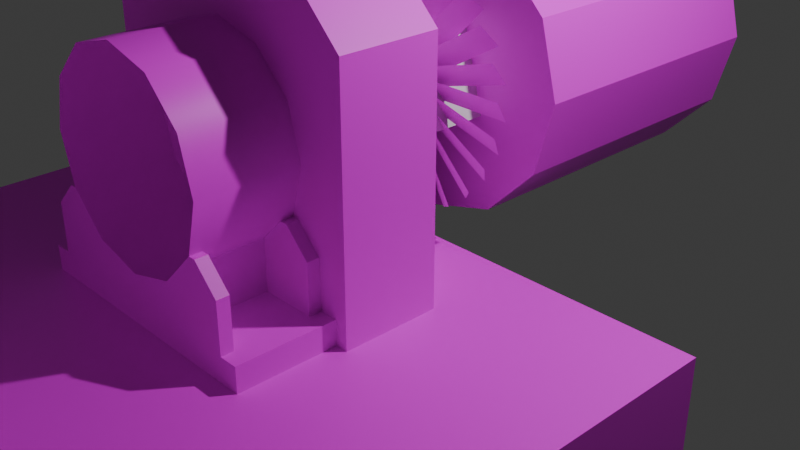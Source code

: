 # Source: 12.blend  (saved by Blender 4.3.34; exported with 4.5.12 LTS)
import bpy
from mathutils import Matrix  # noqa: F401  (used for matrix-valued properties, if any)

bpy.ops.wm.read_factory_settings(use_empty=True)
scene = bpy.context.scene
scene.name = 'Scene'

# ---- collections
col_linked = bpy.data.collections.new('Linked'); scene.collection.children.link(col_linked)
col_collection = bpy.data.collections.new('Collection'); scene.collection.children.link(col_collection)
col_es = bpy.data.collections.new('ES'); scene.collection.children.link(col_es)
col_uds = bpy.data.collections.new('UDS'); scene.collection.children.link(col_uds)
col_sds = bpy.data.collections.new('SDS'); scene.collection.children.link(col_sds)
col_ds = bpy.data.collections.new('DS'); scene.collection.children.link(col_ds)
col_s = bpy.data.collections.new('S'); scene.collection.children.link(col_s)

# ---- images (referenced by path relative to the original .blend; pixels are not part of the script)
import os
ASSET_DIR = os.environ.get("B2B_ASSET_DIR", "")  # directory of the original .blend (textures are referenced by path, not embedded)
HERE = os.path.dirname(os.path.abspath(__file__))  # packed textures are extracted next to this script under _unpacked/

def load_image(name, relpath, width, height, colorspace="sRGB"):
    """Load a texture the original file referenced (path relative to the .blend, or extracted next to this script)."""
    p = next((c for c in (os.path.join(HERE, relpath), os.path.join(ASSET_DIR, relpath)) if relpath and os.path.exists(c)), "")
    if p:
        img = bpy.data.images.load(p, check_existing=True)
        img.name = name
    else:  # same state as the original file: an image datablock whose file is absent (Cycles renders it pink)
        img = bpy.data.images.new(name, width, height)
        img.source = "FILE"
        img.filepath = "//" + (relpath or name)
    img.colorspace_settings.name = colorspace
    return img
img_texture1_png = load_image('texture1.png', 'texture1.png', 1024, 1024, 'sRGB')
img_texture0_png = load_image('texture0.png', 'texture0.png', 1024, 1024, 'sRGB')
img_texture1_png_001 = load_image('texture1.png.001', 'texture1.png', 1024, 1024, 'sRGB')
img_texture1_png_002 = load_image('texture1.png.002', 'texture1.png', 1024, 1024, 'sRGB')

# ---- materials (node trees are filled in below, after node groups)
mat_material_001 = bpy.data.materials.new('Material.001')
mat_material_001.alpha_threshold = 0.0
mat_material_001.roughness = 0.5
mat_material_001.line_color = (0.0, 0.0, 0.0, 1.0)
mat_material = bpy.data.materials.new('Material')
mat_material.alpha_threshold = 0.0
mat_material.roughness = 0.5
mat_material.line_color = (0.0, 0.0, 0.0, 1.0)
mat_material_002 = bpy.data.materials.new('Material.002')
mat_material_002.alpha_threshold = 0.0
mat_material_002.roughness = 0.5
mat_material_002.line_color = (0.0, 0.0, 0.0, 1.0)
mat_material_003 = bpy.data.materials.new('Material.003')
mat_material_003.alpha_threshold = 0.0
mat_material_003.roughness = 0.5
mat_material_003.line_color = (0.0, 0.0, 0.0, 1.0)

# ---- node groups
ng_smooth_by_angle = bpy.data.node_groups.new('Smooth by Angle', 'GeometryNodeTree')
_s = ng_smooth_by_angle.interface.new_socket(name='Mesh', in_out='OUTPUT', socket_type='NodeSocketGeometry')
_s = ng_smooth_by_angle.interface.new_socket(name='Mesh', in_out='INPUT', socket_type='NodeSocketGeometry')
_s = ng_smooth_by_angle.interface.new_socket(name='Angle', in_out='INPUT', socket_type='NodeSocketFloat')
_s.subtype = 'ANGLE'
_s.default_value = 0.5236
_s.min_value = 0.0
_s.max_value = 3.142
_s.description = 'Maximum face angle for smooth edges'
_s = ng_smooth_by_angle.interface.new_socket(name='Ignore Sharpness', in_out='INPUT', socket_type='NodeSocketBool')
_s.force_non_field = True
ng_smooth_by_angle.description = 'Set the sharpness of mesh edges based on the angle between the neighboring faces'
ng_smooth_by_angle.is_modifier = True
_N = ng_smooth_by_angle.nodes; _L = ng_smooth_by_angle.links
n0 = _N.new('GeometryNodeSetShadeSmooth'); n0.name = 'Set Shade Smooth'; n0.location = (120, -80)
n0.domain = 'EDGE'
n1 = _N.new('GeometryNodeSetShadeSmooth'); n1.name = 'Set Shade Smooth.001'; n1.location = (300, -80)
n2 = _N.new('NodeGroupOutput'); n2.name = 'Group Output'; n2.location = (480, -80)
n3 = _N.new('GeometryNodeInputMeshEdgeAngle'); n3.name = 'Edge Angle'; n3.location = (-440, -240)
n4 = _N.new('NodeGroupInput'); n4.name = 'Group Input'; n4.location = (-80, -80)
n5 = _N.new('GeometryNodeInputEdgeSmooth'); n5.name = 'Is Edge Smooth'; n5.location = (-260, -120)
n6 = _N.new('GeometryNodeInputShadeSmooth'); n6.name = 'Is Shade Smooth'; n6.location = (-440, -397)
n7 = _N.new('FunctionNodeCompare'); n7.name = 'Compare'; n7.location = (-260, -260)
n7.operation = 'LESS_EQUAL'
n7.inputs[6].default_value = (0.0, 0.0, 0.0, 0.0)
n7.inputs[7].default_value = (0.0, 0.0, 0.0, 0.0)
n8 = _N.new('FunctionNodeBooleanMath'); n8.name = 'Boolean Math.001'; n8.location = (-80, -260)
n9 = _N.new('NodeGroupInput'); n9.name = 'Group Input.001'; n9.location = (-440, -329)
n10 = _N.new('NodeGroupInput'); n10.name = 'Group Input.002'; n10.location = (-259, -189)
n11 = _N.new('FunctionNodeBooleanMath'); n11.name = 'Boolean Math'; n11.location = (-80, -149)
n11.operation = 'OR'
n12 = _N.new('FunctionNodeBooleanMath'); n12.name = 'Boolean Math.002'; n12.location = (-260, -380)
n12.operation = 'OR'
n13 = _N.new('NodeGroupInput'); n13.name = 'Group Input.003'; n13.location = (-440, -460)
_L.new(n3.outputs[0], n7.inputs[0])
_L.new(n1.outputs[0], n2.inputs[0])
_L.new(n9.outputs[1], n7.inputs[1])
_L.new(n7.outputs[0], n8.inputs[0])
_L.new(n4.outputs[0], n0.inputs[0])
_L.new(n0.outputs[0], n1.inputs[0])
_L.new(n8.outputs[0], n0.inputs[2])
_L.new(n10.outputs[2], n11.inputs[1])
_L.new(n5.outputs[0], n11.inputs[0])
_L.new(n11.outputs[0], n0.inputs[1])
_L.new(n13.outputs[2], n12.inputs[1])
_L.new(n6.outputs[0], n12.inputs[0])
_L.new(n12.outputs[0], n8.inputs[1])
n2.is_active_output = True

# ---- material node trees
mat_material_001.use_nodes = True; mat_material_001.node_tree.nodes.clear()
_N = mat_material_001.node_tree.nodes; _L = mat_material_001.node_tree.links
n0 = _N.new('ShaderNodeOutputMaterial'); n0.name = 'Material Output'; n0.location = (300, 300)
n1 = _N.new('ShaderNodeBsdfPrincipled'); n1.name = 'Principled BSDF'; n1.location = (10, 300)
n1.inputs[3].default_value = 1.45
n2 = _N.new('ShaderNodeTexImage'); n2.name = 'Image Texture'; n2.location = (-280, 280)
n2.image = img_texture1_png
n2.interpolation = 'Closest'
_L.new(n1.outputs[0], n0.inputs[0])
_L.new(n2.outputs[0], n1.inputs[0])
n0.is_active_output = True
mat_material.use_nodes = True; mat_material.node_tree.nodes.clear()
_N = mat_material.node_tree.nodes; _L = mat_material.node_tree.links
n0 = _N.new('ShaderNodeOutputMaterial'); n0.name = 'Material Output'; n0.location = (300, 300)
n1 = _N.new('ShaderNodeBsdfPrincipled'); n1.name = 'Principled BSDF'; n1.location = (10, 300)
n1.inputs[3].default_value = 1.45
n2 = _N.new('ShaderNodeTexImage'); n2.name = 'Image Texture'; n2.location = (-280, 280)
n2.image = img_texture0_png
n2.interpolation = 'Closest'
_L.new(n1.outputs[0], n0.inputs[0])
_L.new(n2.outputs[0], n1.inputs[0])
n0.is_active_output = True
mat_material_002.use_nodes = True; mat_material_002.node_tree.nodes.clear()
_N = mat_material_002.node_tree.nodes; _L = mat_material_002.node_tree.links
n0 = _N.new('ShaderNodeOutputMaterial'); n0.name = 'Material Output'; n0.location = (300, 300)
n1 = _N.new('ShaderNodeBsdfPrincipled'); n1.name = 'Principled BSDF'; n1.location = (10, 300)
n1.inputs[3].default_value = 1.45
n2 = _N.new('ShaderNodeTexImage'); n2.name = 'Image Texture'; n2.location = (-280, 280)
n2.image = img_texture1_png_001
n2.interpolation = 'Closest'
_L.new(n1.outputs[0], n0.inputs[0])
_L.new(n2.outputs[0], n1.inputs[0])
n0.is_active_output = True
mat_material_003.use_nodes = True; mat_material_003.node_tree.nodes.clear()
_N = mat_material_003.node_tree.nodes; _L = mat_material_003.node_tree.links
n0 = _N.new('ShaderNodeOutputMaterial'); n0.name = 'Material Output'; n0.location = (300, 300)
n1 = _N.new('ShaderNodeBsdfPrincipled'); n1.name = 'Principled BSDF'; n1.location = (10, 300)
n1.inputs[3].default_value = 1.45
n2 = _N.new('ShaderNodeTexImage'); n2.name = 'Image Texture'; n2.location = (-280, 280)
n2.image = img_texture1_png_002
n2.interpolation = 'Closest'
_L.new(n1.outputs[0], n0.inputs[0])
_L.new(n2.outputs[0], n1.inputs[0])
n0.is_active_output = True

# ---- world
world_world = bpy.data.worlds.new('World'); scene.world = world_world
world_world.use_nodes = True; world_world.node_tree.nodes.clear()
_N = world_world.node_tree.nodes; _L = world_world.node_tree.links
n0 = _N.new('ShaderNodeOutputWorld'); n0.name = 'World Output'; n0.location = (300, 300)
n1 = _N.new('ShaderNodeBackground'); n1.name = 'Background'; n1.location = (10, 300)
n1.inputs[0].default_value = (0.05088, 0.05088, 0.05088, 1.0)
_L.new(n1.outputs[0], n0.inputs[0])
n0.is_active_output = True
world_world.color = (0.05088, 0.05088, 0.05088)
world_world.sun_shadow_jitter_overblur = 0.0

# ---- cameras
cam_camera = bpy.data.cameras.new('Camera')
cam_camera.clip_end = 100.0
cam_camera.ortho_scale = 7.314

# ---- lights
light_light = bpy.data.lights.new('Light', 'POINT')
light_light.energy = 1000.0
light_light.shadow_soft_size = 0.1

# ---- meshes
me_cube_003 = bpy.data.meshes.new('Cube.003')
me_cube_003.from_pydata([(-1.5, -0.5, -2.5), (-1.5, 0.5, -2.5), (1.5, -0.5, -2.5), (1.5, 0.5, -2.5), (-1.0, -0.5, 0.5), (-1.5, -0.5, 0.0), (-1.5, 0.5, 0.0), (-1.0, 0.5, 0.5), (1.5, -0.5, 0.0), (1.0, -0.5, 0.5), (1.0, 0.5, 0.5), (1.5, 0.5, 0.0)], [], [(10, 7, 4, 9), (3, 11, 8, 2), (0, 5, 6, 1), (1, 3, 2, 0), (1, 6, 7, 10, 11, 3), (4, 7, 6, 5), (10, 9, 8, 11), (2, 8, 9, 4, 5, 0)])
_uv = me_cube_003.uv_layers.new(name='UVMap')
_uv.uv.foreach_set('vector', [0.8965, 0.8457, 0.8301, 0.8457, 0.8301, 0.8125, 0.8965, 0.8125, 0.8457, 0.877, 0.8457, 0.9551, 0.8125, 0.9551, 0.8125, 0.877, 0.8457, 0.877, 0.8457, 0.9551, 0.8789, 0.9551, 0.8789, 0.877, 0.8125, 0.877, 0.9062, 0.877, 0.9062, 0.8457, 0.8125, 0.8457, 0.7188, 0.8125, 0.7188, 0.8906, 0.7344, 0.9062, 0.7969, 0.9062, 0.8125, 0.8906, 0.8125, 0.8125, 0.8301, 0.8125, 0.8301, 0.8457, 0.8125, 0.8457, 0.8125, 0.8125, 0.8965, 0.8457, 0.8965, 0.8125, 0.9121, 0.8125, 0.9121, 0.8457, 0.8125, 0.9062, 0.8125, 0.9844, 0.7969, 1.0, 0.7344, 1.0, 0.7188, 0.9844, 0.7188, 0.9062])
me_cube_003.materials.append(mat_material_001)
me_cube_003.use_mirror_x = True
me_cube_003.update()
me_cube_001 = bpy.data.meshes.new('Cube.001')
me_cube_001.from_pydata([(-0.5, -0.5, -0.5), (-0.5, -0.5, 0.5), (-0.5, 0.5, -0.5), (-0.5, 0.5, 0.5), (0.5, -0.5, -0.5), (0.5, -0.5, 0.5), (0.5, 0.5, -0.5), (0.5, 0.5, 0.5)], [], [(0, 1, 3, 2), (2, 3, 7, 6), (6, 7, 5, 4), (4, 5, 1, 0), (2, 6, 4, 0), (7, 3, 1, 5)])
_uv = me_cube_001.uv_layers.new(name='UVMap')
_uv.uv.foreach_set('vector', [0.375, 0.0, 0.625, 0.0, 0.625, 0.25, 0.375, 0.25, 0.375, 0.25, 0.625, 0.25, 0.625, 0.5, 0.375, 0.5, 0.375, 0.5, 0.625, 0.5, 0.625, 0.75, 0.375, 0.75, 0.375, 0.75, 0.625, 0.75, 0.625, 1.0, 0.375, 1.0, 0.125, 0.5, 0.375, 0.5, 0.375, 0.75, 0.125, 0.75, 0.625, 0.5, 0.875, 0.5, 0.875, 0.75, 0.625, 0.75])
me_cube_001.materials.append(mat_material)
me_cube_001.update()
me_cylinder_001 = bpy.data.meshes.new('Cylinder.001')
me_cylinder_001.from_pydata([(0.0, 1.5, -1.5), (0.0, 1.5, 1.5), (0.75, 1.299, -1.5), (0.75, 1.299, 1.5), (1.299, 0.75, -1.5), (1.299, 0.75, 1.5), (1.5, 0.0, -1.5), (1.5, 0.0, 1.5), (1.299, -0.75, -1.5), (1.299, -0.75, 1.5), (0.75, -1.299, -1.5), (0.75, -1.299, 1.5), (0.0, -1.5, -1.5), (0.0, -1.5, 1.5), (-0.75, -1.299, -1.5), (-0.75, -1.299, 1.5), (-1.299, -0.75, -1.5), (-1.299, -0.75, 1.5), (-1.5, 0.0, -1.5), (-1.5, 0.0, 1.5), (-1.299, 0.75, -1.5), (-1.299, 0.75, 1.5), (-0.75, 1.299, -1.5), (-0.75, 1.299, 1.5)], [], [(0, 1, 3, 2), (2, 3, 5, 4), (4, 5, 7, 6), (6, 7, 9, 8), (8, 9, 11, 10), (10, 11, 13, 12), (12, 13, 15, 14), (14, 15, 17, 16), (16, 17, 19, 18), (18, 19, 21, 20), (3, 1, 23, 21, 19, 17, 15, 13, 11, 9, 7, 5), (20, 21, 23, 22), (22, 23, 1, 0), (0, 2, 4, 6, 8, 10, 12, 14, 16, 18, 20, 22)])
_uv = me_cylinder_001.uv_layers.new(name='UVMap')
_uv.uv.foreach_set('vector', [1.0, 0.5, 1.0, 1.0, 0.9167, 1.0, 0.9167, 0.5, 0.9167, 0.5, 0.9167, 1.0, 0.8333, 1.0, 0.8333, 0.5, 0.8333, 0.5, 0.8333, 1.0, 0.75, 1.0, 0.75, 0.5, 0.75, 0.5, 0.75, 1.0, 0.6667, 1.0, 0.6667, 0.5, 0.6667, 0.5, 0.6667, 1.0, 0.5833, 1.0, 0.5833, 0.5, 0.5833, 0.5, 0.5833, 1.0, 0.5, 1.0, 0.5, 0.5, 0.5, 0.5, 0.5, 1.0, 0.4167, 1.0, 0.4167, 0.5, 0.4167, 0.5, 0.4167, 1.0, 0.3333, 1.0, 0.3333, 0.5, 0.3333, 0.5, 0.3333, 1.0, 0.25, 1.0, 0.25, 0.5, 0.25, 0.5, 0.25, 1.0, 0.1667, 1.0, 0.1667, 0.5, 0.37, 0.4578, 0.25, 0.49, 0.13, 0.4578, 0.04215, 0.37, 0.01, 0.25, 0.04215, 0.13, 0.13, 0.04215, 0.25, 0.01, 0.37, 0.04215, 0.4578, 0.13, 0.49, 0.25, 0.4578, 0.37, 0.1667, 0.5, 0.1667, 1.0, 0.08333, 1.0, 0.08333, 0.5, 0.08333, 0.5, 0.08333, 1.0, 7.451e-08, 1.0, 7.451e-08, 0.5, 0.75, 0.49, 0.87, 0.4578, 0.9578, 0.37, 0.99, 0.25, 0.9578, 0.13, 0.87, 0.04215, 0.75, 0.01, 0.63, 0.04215, 0.5422, 0.13, 0.51, 0.25, 0.5422, 0.37, 0.63, 0.4578])
me_cylinder_001.materials.append(mat_material)
me_cylinder_001.update()
me_cube_002 = bpy.data.meshes.new('Cube.002')
me_cube_002.from_pydata([(-0.5, 0.25, -0.5), (0.5, -0.25, -0.5), (-0.5, 0.375, -0.5), (0.5, -0.375, -0.5), (0.5, 0.25, -0.5), (-0.5, -0.25, -0.5), (0.5, 0.375, -0.5), (-0.5, -0.375, -0.5), (-0.375, 0.25, -0.3125), (-0.5, 0.25, -0.4375), (-0.5, 0.375, -0.4375), (-0.375, 0.375, -0.3125), (0.5, 0.25, -0.4375), (0.375, 0.25, -0.3125), (0.375, 0.375, -0.3125), (0.5, 0.375, -0.4375), (-0.375, -0.375, -0.3125), (-0.5, -0.375, -0.4375), (-0.5, -0.25, -0.4375), (-0.375, -0.25, -0.3125), (0.5, -0.375, -0.4375), (0.375, -0.375, -0.3125), (0.375, -0.25, -0.3125), (0.5, -0.25, -0.4375)], [], [(14, 11, 8, 13), (6, 15, 12, 4), (22, 19, 16, 21), (0, 9, 10, 2), (2, 6, 4, 0), (2, 10, 11, 14, 15, 6), (8, 11, 10, 9), (14, 13, 12, 15), (4, 12, 13, 8, 9, 0), (1, 23, 20, 3), (7, 17, 18, 5), (5, 1, 3, 7), (5, 18, 19, 22, 23, 1), (16, 19, 18, 17), (22, 21, 20, 23), (3, 20, 21, 16, 17, 7)])
_uv = me_cube_002.uv_layers.new(name='UVMap')
_uv.uv.foreach_set('vector', [0.08203, 0.07031, 0.08203, 0.04688, 0.08594, 0.04688, 0.08594, 0.07031, 0.08203, 0.007812, 0.08203, 0.005859, 0.08594, 0.005859, 0.08594, 0.007812, 0.06641, 0.07031, 0.06641, 0.04688, 0.07031, 0.04688, 0.07031, 0.07031, 0.08594, 0.03906, 0.08594, 0.04102, 0.08203, 0.04102, 0.08203, 0.03906, 0.08203, 0.03906, 0.08203, 0.007812, 0.08594, 0.007812, 0.08594, 0.03906, 0.08203, 0.03906, 0.08008, 0.03906, 0.07617, 0.03516, 0.07617, 0.01172, 0.08008, 0.007812, 0.08203, 0.007812, 0.08594, 0.04688, 0.08203, 0.04688, 0.08203, 0.04102, 0.08594, 0.04102, 0.08203, 0.0, 0.08594, 0.0, 0.08594, 0.005859, 0.08203, 0.005859, 0.08594, 0.007812, 0.08789, 0.007812, 0.0918, 0.01172, 0.0918, 0.03516, 0.08789, 0.03906, 0.08594, 0.03906, 0.06641, 0.007812, 0.06641, 0.005859, 0.07031, 0.005859, 0.07031, 0.007812, 0.07031, 0.03906, 0.07031, 0.04102, 0.06641, 0.04102, 0.06641, 0.03906, 0.06641, 0.03906, 0.06641, 0.007812, 0.07031, 0.007812, 0.07031, 0.03906, 0.06641, 0.03906, 0.06445, 0.03906, 0.06055, 0.03516, 0.06055, 0.01172, 0.06445, 0.007812, 0.06641, 0.007812, 0.07031, 0.04688, 0.06641, 0.04688, 0.06641, 0.04102, 0.07031, 0.04102, 0.06641, 0.0, 0.07031, 0.0, 0.07031, 0.005859, 0.06641, 0.005859, 0.07031, 0.007812, 0.07227, 0.007812, 0.07617, 0.01172, 0.07617, 0.03516, 0.07227, 0.03906, 0.07031, 0.03906])
me_cube_002.materials.append(mat_material_001)
me_cube_002.use_mirror_x = True
me_cube_002.update()
me_cube_005 = bpy.data.meshes.new('Cube.005')
me_cube_005.from_pydata([(-2.5, -0.5, -0.5), (-2.5, 0.5, -0.5), (2.5, -0.5, -0.5), (2.5, 0.5, -0.5), (-1.5, -0.5, 4.5), (-2.5, -0.5, 3.5), (-2.5, 0.5, 3.5), (-1.5, 0.5, 4.5), (2.5, -0.5, 3.5), (1.5, -0.5, 4.5), (1.5, 0.5, 4.5), (2.5, 0.5, 3.5)], [], [(10, 7, 4, 9), (3, 11, 8, 2), (0, 5, 6, 1), (1, 3, 2, 0), (1, 6, 7, 10, 11, 3), (4, 7, 6, 5), (10, 9, 8, 11), (2, 8, 9, 4, 5, 0)])
_uv = me_cube_005.uv_layers.new(name='UVMap')
_uv.uv.foreach_set('vector', [0.8262, 0.5312, 0.7246, 0.5312, 0.7246, 0.498, 0.8262, 0.498, 0.8926, 0.498, 0.8926, 0.6211, 0.8594, 0.6211, 0.8594, 0.498, 0.8926, 0.498, 0.8926, 0.6211, 0.9258, 0.6211, 0.9258, 0.498, 0.6914, 0.5625, 0.8477, 0.5625, 0.8477, 0.5312, 0.6914, 0.5312, 0.6914, 0.3418, 0.6914, 0.4668, 0.7227, 0.498, 0.8145, 0.498, 0.8457, 0.4668, 0.8457, 0.3418, 0.7246, 0.498, 0.7246, 0.5312, 0.6914, 0.5312, 0.6914, 0.498, 0.8262, 0.5312, 0.8262, 0.498, 0.8594, 0.498, 0.8594, 0.5312, 1.0, 0.3418, 1.0, 0.4668, 0.9688, 0.498, 0.877, 0.498, 0.8457, 0.4668, 0.8457, 0.3418])
me_cube_005.materials.append(mat_material_001)
me_cube_005.use_mirror_x = True
me_cube_005.update()
me_cube_008 = bpy.data.meshes.new('Cube.008')
me_cube_008.from_pydata([(-3.5, -0.5, -1.5), (-3.5, 0.5, -1.5), (3.5, -0.5, -1.5), (3.5, 0.5, -1.5), (-1.5, -0.5, 5.5), (-3.5, -0.5, 3.5), (-3.5, 0.5, 3.5), (-1.5, 0.5, 5.5), (3.5, -0.5, 3.5), (1.5, -0.5, 5.5), (1.5, 0.5, 5.5), (3.5, 0.5, 3.5)], [], [(10, 7, 4, 9), (3, 11, 8, 2), (0, 5, 6, 1), (1, 3, 2, 0), (1, 6, 7, 10, 11, 3), (4, 7, 6, 5), (10, 9, 8, 11), (2, 8, 9, 4, 5, 0)])
_uv = me_cube_008.uv_layers.new(name='UVMap')
_uv.uv.foreach_set('vector', [0.4863, 1.0, 0.3828, 1.0, 0.3828, 0.9648, 0.4863, 0.9648, 0.3477, 0.7949, 0.3477, 0.9512, 0.3125, 0.9512, 0.3125, 0.7949, 0.4375, 0.7832, 0.4375, 0.9395, 0.4727, 0.9395, 0.4727, 0.7832, 0.5312, 0.5938, 0.75, 0.5938, 0.75, 0.5625, 0.5312, 0.5625, 0.3125, 0.5625, 0.3125, 0.7188, 0.375, 0.7812, 0.4688, 0.7812, 0.5312, 0.7188, 0.5312, 0.5625, 0.3828, 0.9648, 0.3828, 1.0, 0.3125, 1.0, 0.3125, 0.9648, 0.4863, 1.0, 0.4863, 0.9648, 0.5566, 0.9648, 0.5566, 1.0, 0.7188, 0.75, 0.7188, 0.9062, 0.6562, 0.9688, 0.5625, 0.9688, 0.5, 0.9062, 0.5, 0.75])
me_cube_008.materials.append(mat_material_001)
me_cube_008.use_mirror_x = True
me_cube_008.update()
me_cube_011 = bpy.data.meshes.new('Cube.011')
me_cube_011.from_pydata([(-3.5, -12.5, -2.5), (-3.5, -12.5, 0.5), (-3.5, 0.5, -2.5), (-3.5, 0.5, 0.5), (3.5, -12.5, -2.5), (3.5, -12.5, 0.5), (3.5, 0.5, -2.5), (3.5, 0.5, 0.5)], [], [(0, 1, 3, 2), (2, 3, 7, 6), (6, 7, 5, 4), (4, 5, 1, 0), (2, 6, 4, 0), (7, 3, 1, 5)])
_uv = me_cube_011.uv_layers.new(name='UVMap')
_uv.uv.foreach_set('vector', [0.375, 0.0, 0.625, 0.0, 0.625, 0.25, 0.375, 0.25, 0.375, 0.25, 0.625, 0.25, 0.625, 0.5, 0.375, 0.5, 0.375, 0.5, 0.625, 0.5, 0.625, 0.75, 0.375, 0.75, 0.375, 0.75, 0.625, 0.75, 0.625, 1.0, 0.375, 1.0, 0.125, 0.5, 0.375, 0.5, 0.375, 0.75, 0.125, 0.75, 0.625, 0.5, 0.875, 0.5, 0.875, 0.75, 0.625, 0.75])
me_cube_011.materials.append(mat_material)
me_cube_011.update()
me_cube_012 = bpy.data.meshes.new('Cube.012')
me_cube_012.from_pydata([(-3.5, -12.5, -1.5), (-3.5, -12.5, -0.5), (-3.5, 0.5, -1.5), (-3.5, 0.5, -0.5), (3.5, -12.5, -1.5), (3.5, -12.5, -0.5), (3.5, 0.5, -1.5), (3.5, 0.5, -0.5)], [], [(0, 1, 3, 2), (2, 3, 7, 6), (6, 7, 5, 4), (4, 5, 1, 0), (2, 6, 4, 0), (7, 3, 1, 5)])
_uv = me_cube_012.uv_layers.new(name='UVMap')
_uv.uv.foreach_set('vector', [0.375, 0.0, 0.625, 0.0, 0.625, 0.25, 0.375, 0.25, 0.375, 0.25, 0.625, 0.25, 0.625, 0.5, 0.375, 0.5, 0.375, 0.5, 0.625, 0.5, 0.625, 0.75, 0.375, 0.75, 0.375, 0.75, 0.625, 0.75, 0.625, 1.0, 0.375, 1.0, 0.125, 0.5, 0.375, 0.5, 0.375, 0.75, 0.125, 0.75, 0.625, 0.5, 0.875, 0.5, 0.875, 0.75, 0.625, 0.75])
me_cube_012.materials.append(mat_material)
me_cube_012.update()
me_cube_013 = bpy.data.meshes.new('Cube.013')
me_cube_013.from_pydata([(-3.5, -10.0, -2.5), (-3.5, 0.5, -2.5), (3.5, -10.0, -2.5), (3.5, 0.5, -2.5), (0.0, -10.0, 5.5), (-3.5, -10.0, 2.0), (-1.339, -10.0, 5.234), (-2.475, -10.0, 4.475), (-3.234, -10.0, 3.339), (-3.5, 0.5, 2.0), (0.0, 0.5, 5.5), (-3.234, 0.5, 3.339), (-2.475, 0.5, 4.475), (-1.339, 0.5, 5.234), (3.5, -10.0, 2.0), (0.0, -10.0, 5.5), (3.234, -10.0, 3.339), (2.475, -10.0, 4.475), (1.339, -10.0, 5.234), (0.0, 0.5, 5.5), (3.5, 0.5, 2.0), (1.339, 0.5, 5.234), (2.475, 0.5, 4.475), (3.234, 0.5, 3.339)], [], [(19, 10, 4, 15), (3, 20, 14, 2), (0, 5, 9, 1), (1, 3, 2, 0), (1, 9, 11, 12, 13, 10, 19, 21, 22, 23, 20, 3), (4, 10, 13, 6), (6, 13, 12, 7), (7, 12, 11, 8), (8, 11, 9, 5), (19, 15, 18, 21), (21, 18, 17, 22), (22, 17, 16, 23), (23, 16, 14, 20), (2, 14, 16, 17, 18, 15, 4, 6, 7, 8, 5, 0)])
_uv = me_cube_013.uv_layers.new(name='UVMap')
_uv.uv.foreach_set('vector', [0.75, 0.5, 0.75, 0.5, 0.75, 0.75, 0.75, 0.75, 0.375, 0.5, 0.5, 0.5, 0.5, 0.75, 0.375, 0.75, 0.375, 0.0, 0.5, 0.0, 0.5, 0.25, 0.375, 0.25, 0.125, 0.5, 0.375, 0.5, 0.375, 0.75, 0.125, 0.75, 0.375, 0.25, 0.5, 0.25, 0.5478, 0.2595, 0.5884, 0.2866, 0.6155, 0.3272, 0.625, 0.375, 0.625, 0.375, 0.6155, 0.4228, 0.5884, 0.4634, 0.5478, 0.4905, 0.5, 0.5, 0.375, 0.5, 0.75, 0.75, 0.75, 0.5, 0.7978, 0.5, 0.7978, 0.75, 0.7978, 0.75, 0.7978, 0.5, 0.875, 0.5, 0.875, 0.75, 0.625, 0.0, 0.625, 0.25, 0.5478, 0.25, 0.5478, 0.0, 0.5478, 0.0, 0.5478, 0.25, 0.5, 0.25, 0.5, 0.0, 0.75, 0.5, 0.75, 0.75, 0.7022, 0.75, 0.7022, 0.5, 0.7022, 0.5, 0.7022, 0.75, 0.625, 0.75, 0.625, 0.5, 0.625, 0.5, 0.625, 0.75, 0.5478, 0.75, 0.5478, 0.5, 0.5478, 0.5, 0.5478, 0.75, 0.5, 0.75, 0.5, 0.5, 0.375, 0.75, 0.5, 0.75, 0.5478, 0.7595, 0.5884, 0.7866, 0.6155, 0.8272, 0.625, 0.875, 0.625, 0.875, 0.6155, 0.9228, 0.5884, 0.9634, 0.5478, 0.9905, 0.5, 1.0, 0.375, 1.0])
me_cube_013.materials.append(mat_material)
me_cube_013.update()
me_cube_015 = bpy.data.meshes.new('Cube.015')
me_cube_015.from_pydata([(-4.5, -0.5, -3.5), (-4.5, 0.5, -3.5), (4.5, -0.5, -3.5), (4.5, 0.5, -3.5), (-1.5, -0.5, 5.5), (-4.5, -0.5, 2.5), (-3.621, -0.5, 4.621), (-4.5, 0.5, 2.5), (-1.5, 0.5, 5.5), (-3.621, 0.5, 4.621), (4.5, -0.5, 2.5), (1.5, -0.5, 5.5), (3.621, -0.5, 4.621), (1.5, 0.5, 5.5), (4.5, 0.5, 2.5), (3.621, 0.5, 4.621)], [], [(13, 8, 4, 11), (3, 14, 10, 2), (0, 5, 7, 1), (1, 3, 2, 0), (1, 7, 9, 8, 13, 15, 14, 3), (4, 8, 9, 6), (6, 9, 7, 5), (13, 11, 12, 15), (15, 12, 10, 14), (2, 10, 12, 11, 4, 6, 5, 0)])
me_cube_015.polygons.foreach_set('use_smooth', [True] * 10)
_uv = me_cube_015.uv_layers.new(name='UVMap')
_uv.uv.foreach_set('vector', [0.03125, 0.5762, 0.03125, 0.6699, 0.0, 0.6699, 0.0, 0.5762, 0.03125, 0.2441, 0.03125, 0.4316, 0.0, 0.4316, 0.0, 0.2441, 0.0, 1.0, 0.0, 0.8125, 0.03125, 0.8125, 0.03125, 1.0, 0.03125, 0.5254, 0.3125, 0.5254, 0.3125, 0.5566, 0.03125, 0.5566, 0.03125, 0.5254, 0.03125, 0.3379, 0.05859, 0.2715, 0.125, 0.2441, 0.2188, 0.2441, 0.2852, 0.2715, 0.3125, 0.3379, 0.3125, 0.5254, 0.0, 0.6699, 0.03125, 0.6699, 0.03125, 0.7402, 0.0, 0.7402, 0.0, 0.7402, 0.03125, 0.7402, 0.03125, 0.8125, 0.0, 0.8125, 0.03125, 0.5762, 0.0, 0.5762, 0.0, 0.5039, 0.03125, 0.5039, 0.03125, 0.5039, 0.0, 0.5039, 0.0, 0.4316, 0.03125, 0.4316, 0.3125, 0.5566, 0.3125, 0.7441, 0.2852, 0.8105, 0.2188, 0.8379, 0.125, 0.8379, 0.05859, 0.8105, 0.03125, 0.7441, 0.03125, 0.5566])
me_cube_015.materials.append(mat_material_001)
me_cube_015.use_mirror_x = True
me_cube_015.update()
me_cube_027 = bpy.data.meshes.new('Cube.027')
me_cube_027.from_pydata([(-4.5, -0.5, -3.5), (-4.5, 0.5, -3.5), (4.5, -0.5, -3.5), (4.5, 0.5, -3.5), (-1.5, -0.5, 5.5), (-4.5, -0.5, 2.5), (-3.621, -0.5, 4.621), (-4.5, 0.5, 2.5), (-1.5, 0.5, 5.5), (-3.621, 0.5, 4.621), (4.5, -0.5, 2.5), (1.5, -0.5, 5.5), (3.621, -0.5, 4.621), (1.5, 0.5, 5.5), (4.5, 0.5, 2.5), (3.621, 0.5, 4.621)], [], [(13, 8, 4, 11), (3, 14, 10, 2), (0, 5, 7, 1), (1, 3, 2, 0), (1, 7, 9, 8, 13, 15, 14, 3), (4, 8, 9, 6), (6, 9, 7, 5), (13, 11, 12, 15), (15, 12, 10, 14), (2, 10, 12, 11, 4, 6, 5, 0)])
me_cube_027.polygons.foreach_set('use_smooth', [True] * 10)
_k = set([(0, 1), (0, 2), (0, 5), (1, 3), (1, 7), (2, 3), (2, 10), (3, 14), (4, 6), (4, 11), (5, 6), (7, 9), (8, 9), (8, 13), (10, 12), (11, 12), (13, 15), (14, 15)])
me_cube_027.attributes.new('sharp_edge', 'BOOLEAN', 'EDGE').data.foreach_set('value', [ (min(e.vertices), max(e.vertices)) in _k for e in me_cube_027.edges])
_uv = me_cube_027.uv_layers.new(name='UVMap')
_uv.uv.foreach_set('vector', [0.03125, 0.5762, 0.03125, 0.6699, 0.0, 0.6699, 0.0, 0.5762, 0.03125, 0.2441, 0.03125, 0.4316, 0.0, 0.4316, 0.0, 0.2441, 0.0, 1.0, 0.0, 0.8125, 0.03125, 0.8125, 0.03125, 1.0, 0.03125, 0.5254, 0.3125, 0.5254, 0.3125, 0.5566, 0.03125, 0.5566, 0.03125, 0.5254, 0.03125, 0.3379, 0.05859, 0.2715, 0.125, 0.2441, 0.2188, 0.2441, 0.2852, 0.2715, 0.3125, 0.3379, 0.3125, 0.5254, 0.0, 0.6699, 0.03125, 0.6699, 0.03125, 0.7402, 0.0, 0.7402, 0.0, 0.7402, 0.03125, 0.7402, 0.03125, 0.8125, 0.0, 0.8125, 0.03125, 0.5762, 0.0, 0.5762, 0.0, 0.5039, 0.03125, 0.5039, 0.03125, 0.5039, 0.0, 0.5039, 0.0, 0.4316, 0.03125, 0.4316, 0.3125, 0.5566, 0.3125, 0.7441, 0.2852, 0.8105, 0.2188, 0.8379, 0.125, 0.8379, 0.05859, 0.8105, 0.03125, 0.7441, 0.03125, 0.5566])
me_cube_027.materials.append(mat_material_001)
me_cube_027.use_mirror_x = True
me_cube_027.update()
me_cube_016 = bpy.data.meshes.new('Cube.016')
me_cube_016.from_pydata([(-4.5, -23.5, -2.5), (-4.5, -23.5, -1.5), (-4.5, 0.5, -2.5), (-4.5, 0.5, -1.5), (4.5, -23.5, -2.5), (4.5, -23.5, -1.5), (4.5, 0.5, -2.5), (4.5, 0.5, -1.5)], [], [(0, 1, 3, 2), (2, 3, 7, 6), (6, 7, 5, 4), (4, 5, 1, 0), (2, 6, 4, 0), (7, 3, 1, 5)])
_uv = me_cube_016.uv_layers.new(name='UVMap')
_uv.uv.foreach_set('vector', [0.375, 0.0, 0.625, 0.0, 0.625, 0.25, 0.375, 0.25, 0.375, 0.25, 0.625, 0.25, 0.625, 0.5, 0.375, 0.5, 0.375, 0.5, 0.625, 0.5, 0.625, 0.75, 0.375, 0.75, 0.375, 0.75, 0.625, 0.75, 0.625, 1.0, 0.375, 1.0, 0.125, 0.5, 0.375, 0.5, 0.375, 0.75, 0.125, 0.75, 0.625, 0.5, 0.875, 0.5, 0.875, 0.75, 0.625, 0.75])
me_cube_016.materials.append(mat_material)
me_cube_016.update()
me_cube_018 = bpy.data.meshes.new('Cube.018')
me_cube_018.from_pydata([(-3.0, -20.5, -2.5), (-3.0, -20.5, -1.5), (-3.0, -19.5, -2.5), (-3.0, -19.5, -1.5), (0.0, -20.5, -2.5), (0.0, -19.5, -2.5), (-2.281, -19.5, -1.5), (-1.75, -19.5, -2.031), (0.0, -19.5, -2.5), (0.0, -20.5, -2.5), (-2.281, -20.5, -1.5), (-1.75, -20.5, -2.031), (-2.641, -19.5, -1.141), (-2.641, -20.5, -1.141)], [], [(0, 1, 3, 2), (5, 2, 3, 6, 7, 8), (9, 4, 5, 8), (10, 1, 0, 4, 9, 11), (2, 5, 4, 0), (12, 6, 3), (12, 3, 1, 13), (13, 1, 10)])
_uv = me_cube_018.uv_layers.new(name='UVMap')
_uv.uv.foreach_set('vector', [0.666, 0.1309, 0.666, 0.09961, 0.6973, 0.09961, 0.6973, 0.1309, 0.6973, 0.2246, 0.6973, 0.1309, 0.7285, 0.1309, 0.7285, 0.1533, 0.7119, 0.1699, 0.6973, 0.2246, 0.7441, 0.0, 0.7441, 0.0, 0.7754, 0.0, 0.7754, 0.0, 0.6348, 0.1533, 0.6348, 0.1309, 0.666, 0.1309, 0.666, 0.2246, 0.666, 0.2246, 0.6514, 0.1699, 0.6973, 0.1309, 0.6973, 0.2246, 0.666, 0.2246, 0.666, 0.1309, 0.7397, 0.1421, 0.7285, 0.1533, 0.7285, 0.1309, 0.6973, 0.08416, 0.6973, 0.09961, 0.666, 0.09961, 0.666, 0.08416, 0.6235, 0.1421, 0.6348, 0.1309, 0.6348, 0.1533])
me_cube_018.materials.append(mat_material_001)
me_cube_018.update()
me_cube_019 = bpy.data.meshes.new('Cube.019')
me_cube_019.from_pydata([(-4.0, -15.5, -3.5), (-4.0, -15.5, -2.0), (-4.0, -14.5, -3.5), (-4.0, -14.5, -2.0), (0.0, -15.5, -3.5), (0.0, -14.5, -3.5), (-3.147, -14.5, -2.0), (-2.25, -14.5, -2.897), (0.0, -14.5, -3.5), (0.0, -15.5, -3.5), (-3.147, -15.5, -2.0), (-2.25, -15.5, -2.897), (-3.574, -14.5, -1.574), (-3.574, -15.5, -1.574)], [], [(0, 1, 3, 2), (8, 5, 2, 3, 6, 7), (9, 4, 5, 8), (10, 1, 0, 4, 9, 11), (2, 5, 4, 0), (12, 6, 3), (12, 3, 1, 13), (13, 1, 10)])
_uv = me_cube_019.uv_layers.new(name='UVMap')
_uv.uv.foreach_set('vector', [0.4941, 0.1777, 0.4941, 0.1309, 0.5254, 0.1309, 0.5254, 0.1777, 0.5254, 0.3027, 0.5254, 0.3027, 0.5254, 0.1777, 0.5723, 0.1777, 0.5723, 0.2044, 0.5442, 0.2324, 0.5879, 0.0, 0.5879, 0.0, 0.6191, 0.0, 0.6191, 0.0, 0.4473, 0.2044, 0.4473, 0.1777, 0.4941, 0.1777, 0.4941, 0.3027, 0.4941, 0.3027, 0.4753, 0.2324, 0.5254, 0.1777, 0.5254, 0.3027, 0.4941, 0.3027, 0.4941, 0.1777, 0.5856, 0.1911, 0.5723, 0.2044, 0.5723, 0.1777, 0.5254, 0.1125, 0.5254, 0.1309, 0.4941, 0.1309, 0.4941, 0.1125, 0.4339, 0.1911, 0.4473, 0.1777, 0.4473, 0.2044])
me_cube_019.materials.append(mat_material_001)
me_cube_019.update()
me_cylinder_003 = bpy.data.meshes.new('Cylinder.003')
me_cylinder_003.from_pydata([(-1.656e-09, 1.0, -1.5), (-1.656e-09, 1.0, -0.5), (0.5, 0.866, -1.5), (0.5, 0.866, -0.5), (0.866, 0.5, -1.5), (0.866, 0.5, -0.5), (1.0, 1.258e-08, -1.5), (1.0, 8.808e-08, -0.5), (0.866, -0.5, -1.5), (0.866, -0.5, -0.5), (0.5, -0.866, -1.5), (0.5, -0.866, -0.5), (-1.656e-09, -1.0, -1.5), (-1.656e-09, -1.0, -0.5), (-0.5, -0.866, -1.5), (-0.5, -0.866, -0.5), (-0.866, -0.5, -1.5), (-0.866, -0.5, -0.5), (-1.0, 1.258e-08, -1.5), (-1.0, 8.808e-08, -0.5), (-0.866, 0.5, -1.5), (-0.866, 0.5, -0.5), (-0.5, 0.866, -1.5), (-0.5, 0.866, -0.5)], [], [(0, 1, 3, 2), (2, 3, 5, 4), (4, 5, 7, 6), (6, 7, 9, 8), (8, 9, 11, 10), (10, 11, 13, 12), (12, 13, 15, 14), (14, 15, 17, 16), (16, 17, 19, 18), (18, 19, 21, 20), (20, 21, 23, 22), (22, 23, 1, 0)])
me_cylinder_003.polygons.foreach_set('use_smooth', [True] * 12)
_uv = me_cylinder_003.uv_layers.new(name='UVMap')
_uv.uv.foreach_set('vector', [0.375, 0.8047, 0.4375, 0.8047, 0.4375, 0.8398, 0.375, 0.8398, 0.375, 0.8398, 0.4375, 0.8398, 0.4375, 0.8711, 0.375, 0.8711, 0.375, 0.8711, 0.4375, 0.8711, 0.4375, 0.9023, 0.375, 0.9023, 0.375, 0.9023, 0.4375, 0.9023, 0.4375, 0.9336, 0.375, 0.9336, 0.375, 0.9336, 0.4375, 0.9336, 0.4375, 0.9688, 0.375, 0.9688, 0.375, 0.9688, 0.4375, 0.9688, 0.4375, 1.0, 0.375, 1.0, 0.375, 0.6133, 0.4375, 0.6133, 0.4375, 0.6445, 0.375, 0.6445, 0.375, 0.6445, 0.4375, 0.6445, 0.4375, 0.6758, 0.375, 0.6758, 0.375, 0.6758, 0.4375, 0.6758, 0.4375, 0.707, 0.375, 0.707, 0.375, 0.707, 0.4375, 0.707, 0.4375, 0.7422, 0.375, 0.7422, 0.375, 0.7422, 0.4375, 0.7422, 0.4375, 0.7734, 0.375, 0.7734, 0.375, 0.7734, 0.4375, 0.7734, 0.4375, 0.8047, 0.375, 0.8047])
me_cylinder_003.materials.append(mat_material)
me_cylinder_003.update()
me_cylinder_002 = bpy.data.meshes.new('Cylinder.002')
me_cylinder_002.from_pydata([(0.0, 1.5, -1.5), (0.0, 1.5, -0.5), (0.75, 1.299, -1.5), (0.75, 1.299, -0.5), (1.299, 0.75, -1.5), (1.299, 0.75, -0.5), (1.5, 0.0, -1.5), (1.5, 1.51e-07, -0.5), (1.299, -0.75, -1.5), (1.299, -0.75, -0.5), (0.75, -1.299, -1.5), (0.75, -1.299, -0.5), (0.0, -1.5, -1.5), (0.0, -1.5, -0.5), (-0.75, -1.299, -1.5), (-0.75, -1.299, -0.5), (-1.299, -0.75, -1.5), (-1.299, -0.75, -0.5), (-1.5, 0.0, -1.5), (-1.5, 1.51e-07, -0.5), (-1.299, 0.75, -1.5), (-1.299, 0.75, -0.5), (-0.75, 1.299, -1.5), (-0.75, 1.299, -0.5)], [], [(0, 1, 3, 2), (2, 3, 5, 4), (4, 5, 7, 6), (6, 7, 9, 8), (8, 9, 11, 10), (10, 11, 13, 12), (12, 13, 15, 14), (14, 15, 17, 16), (16, 17, 19, 18), (18, 19, 21, 20), (20, 21, 23, 22), (22, 23, 1, 0)])
me_cylinder_002.polygons.foreach_set('use_smooth', [True] * 12)
_uv = me_cylinder_002.uv_layers.new(name='UVMap')
_uv.uv.foreach_set('vector', [0.3125, 0.707, 0.375, 0.707, 0.375, 0.7578, 0.3125, 0.7578, 0.3125, 0.7578, 0.375, 0.7578, 0.375, 0.8047, 0.3125, 0.8047, 0.3125, 0.8047, 0.375, 0.8047, 0.375, 0.8555, 0.3125, 0.8555, 0.3125, 0.8555, 0.375, 0.8555, 0.375, 0.9023, 0.3125, 0.9023, 0.3125, 0.9023, 0.375, 0.9023, 0.375, 0.9531, 0.3125, 0.9531, 0.3125, 0.9531, 0.375, 0.9531, 0.375, 1.0, 0.3125, 1.0, 0.3125, 0.418, 0.375, 0.418, 0.375, 0.4648, 0.3125, 0.4648, 0.3125, 0.4648, 0.375, 0.4648, 0.375, 0.5156, 0.3125, 0.5156, 0.3125, 0.5156, 0.375, 0.5156, 0.375, 0.5625, 0.3125, 0.5625, 0.3125, 0.5625, 0.375, 0.5625, 0.375, 0.6133, 0.3125, 0.6133, 0.3125, 0.6133, 0.375, 0.6133, 0.375, 0.6602, 0.3125, 0.6602, 0.3125, 0.6602, 0.375, 0.6602, 0.375, 0.707, 0.3125, 0.707])
me_cylinder_002.materials.append(mat_material)
me_cylinder_002.update()
me_cylinder_015 = bpy.data.meshes.new('Cylinder.015')
me_cylinder_015.from_pydata([(3.311e-09, 2.5, -1.5), (3.311e-09, 2.5, -0.5), (1.25, 2.165, -1.5), (1.25, 2.165, -0.5), (2.165, 1.25, -1.5), (2.165, 1.25, -0.5), (2.5, -1.046e-07, -1.5), (2.5, 1.974e-07, -0.5), (2.165, -1.25, -1.5), (2.165, -1.25, -0.5), (1.25, -2.165, -1.5), (1.25, -2.165, -0.5), (3.311e-09, -2.5, -1.5), (3.311e-09, -2.5, -0.5), (-1.25, -2.165, -1.5), (-1.25, -2.165, -0.5), (-2.165, -1.25, -1.5), (-2.165, -1.25, -0.5), (-2.5, -1.046e-07, -1.5), (-2.5, 1.974e-07, -0.5), (-2.165, 1.25, -1.5), (-2.165, 1.25, -0.5), (-1.25, 2.165, -1.5), (-1.25, 2.165, -0.5)], [], [(0, 1, 3, 2), (2, 3, 5, 4), (4, 5, 7, 6), (6, 7, 9, 8), (8, 9, 11, 10), (10, 11, 13, 12), (12, 13, 15, 14), (14, 15, 17, 16), (16, 17, 19, 18), (18, 19, 21, 20), (20, 21, 23, 22), (22, 23, 1, 0)])
me_cylinder_015.polygons.foreach_set('use_smooth', [True] * 12)
_uv = me_cylinder_015.uv_layers.new(name='UVMap')
_uv.uv.foreach_set('vector', [0.25, 0.5156, 0.3125, 0.5156, 0.3125, 0.5938, 0.25, 0.5938, 0.25, 0.5938, 0.3125, 0.5938, 0.3125, 0.6758, 0.25, 0.6758, 0.25, 0.6758, 0.3125, 0.6758, 0.3125, 0.7578, 0.25, 0.7578, 0.25, 0.7578, 0.3125, 0.7578, 0.3125, 0.8398, 0.25, 0.8398, 0.25, 0.8398, 0.3125, 0.8398, 0.3125, 0.918, 0.25, 0.918, 0.25, 0.918, 0.3125, 0.918, 0.3125, 1.0, 0.25, 1.0, 0.25, 0.03125, 0.3125, 0.03125, 0.3125, 0.1094, 0.25, 0.1094, 0.25, 0.1094, 0.3125, 0.1094, 0.3125, 0.1914, 0.25, 0.1914, 0.25, 0.1914, 0.3125, 0.1914, 0.3125, 0.2734, 0.25, 0.2734, 0.25, 0.2734, 0.3125, 0.2734, 0.3125, 0.3516, 0.25, 0.3516, 0.25, 0.3516, 0.3125, 0.3516, 0.3125, 0.4336, 0.25, 0.4336, 0.25, 0.4336, 0.3125, 0.4336, 0.3125, 0.5156, 0.25, 0.5156])
me_cylinder_015.materials.append(mat_material)
me_cylinder_015.update()
me_cylinder_004 = bpy.data.meshes.new('Cylinder.004')
me_cylinder_004.from_pydata([(3.311e-09, 2.5, -1.5), (3.311e-09, 2.5, -0.5), (1.25, 2.165, -1.5), (1.25, 2.165, -0.5), (2.165, 1.25, -1.5), (2.165, 1.25, -0.5), (2.5, -1.046e-07, -1.5), (2.5, 1.974e-07, -0.5), (2.165, -1.25, -1.5), (2.165, -1.25, -0.5), (1.25, -2.165, -1.5), (1.25, -2.165, -0.5), (3.311e-09, -2.5, -1.5), (3.311e-09, -2.5, -0.5), (-1.25, -2.165, -1.5), (-1.25, -2.165, -0.5), (-2.165, -1.25, -1.5), (-2.165, -1.25, -0.5), (-2.5, -1.046e-07, -1.5), (-2.5, 1.974e-07, -0.5), (-2.165, 1.25, -1.5), (-2.165, 1.25, -0.5), (-1.25, 2.165, -1.5), (-1.25, 2.165, -0.5)], [], [(0, 1, 3, 2), (2, 3, 5, 4), (4, 5, 7, 6), (6, 7, 9, 8), (8, 9, 11, 10), (10, 11, 13, 12), (12, 13, 15, 14), (14, 15, 17, 16), (16, 17, 19, 18), (18, 19, 21, 20), (20, 21, 23, 22), (22, 23, 1, 0)])
me_cylinder_004.polygons.foreach_set('use_smooth', [True] * 12)
_uv = me_cylinder_004.uv_layers.new(name='UVMap')
_uv.uv.foreach_set('vector', [0.25, 0.5156, 0.3125, 0.5156, 0.3125, 0.5938, 0.25, 0.5938, 0.25, 0.5938, 0.3125, 0.5938, 0.3125, 0.6758, 0.25, 0.6758, 0.25, 0.6758, 0.3125, 0.6758, 0.3125, 0.7578, 0.25, 0.7578, 0.25, 0.7578, 0.3125, 0.7578, 0.3125, 0.8398, 0.25, 0.8398, 0.25, 0.8398, 0.3125, 0.8398, 0.3125, 0.918, 0.25, 0.918, 0.25, 0.918, 0.3125, 0.918, 0.3125, 1.0, 0.25, 1.0, 0.25, 0.03125, 0.3125, 0.03125, 0.3125, 0.1094, 0.25, 0.1094, 0.25, 0.1094, 0.3125, 0.1094, 0.3125, 0.1914, 0.25, 0.1914, 0.25, 0.1914, 0.3125, 0.1914, 0.3125, 0.2734, 0.25, 0.2734, 0.25, 0.2734, 0.3125, 0.2734, 0.3125, 0.3516, 0.25, 0.3516, 0.25, 0.3516, 0.3125, 0.3516, 0.3125, 0.4336, 0.25, 0.4336, 0.25, 0.4336, 0.3125, 0.4336, 0.3125, 0.5156, 0.25, 0.5156])
me_cylinder_004.materials.append(mat_material)
me_cylinder_004.update()
me_cylinder_016 = bpy.data.meshes.new('Cylinder.016')
me_cylinder_016.from_pydata([(2.053e-08, 3.5, -1.5), (2.053e-08, 3.5, -0.5), (1.75, 3.031, -1.5), (1.75, 3.031, -0.5), (3.031, 1.75, -1.5), (3.031, 1.75, -0.5), (3.5, -1.616e-07, -1.5), (3.5, 2.914e-07, -0.5), (3.031, -1.75, -1.5), (3.031, -1.75, -0.5), (1.75, -3.031, -1.5), (1.75, -3.031, -0.5), (2.053e-08, -3.5, -1.5), (2.053e-08, -3.5, -0.5), (-1.75, -3.031, -1.5), (-1.75, -3.031, -0.5), (-3.031, -1.75, -1.5), (-3.031, -1.75, -0.5), (-3.5, -1.616e-07, -1.5), (-3.5, 2.914e-07, -0.5), (-3.031, 1.75, -1.5), (-3.031, 1.75, -0.5), (-1.75, 3.031, -1.5), (-1.75, 3.031, -0.5)], [], [(0, 1, 3, 2), (2, 3, 5, 4), (4, 5, 7, 6), (6, 7, 9, 8), (8, 9, 11, 10), (10, 11, 13, 12), (12, 13, 15, 14), (14, 15, 17, 16), (16, 17, 19, 18), (18, 19, 21, 20), (20, 21, 23, 22), (22, 23, 1, 0)])
me_cylinder_016.polygons.foreach_set('use_smooth', [True] * 12)
_uv = me_cylinder_016.uv_layers.new(name='UVMap')
_uv.uv.foreach_set('vector', [0.25, 1.0, 0.1875, 1.0, 0.1875, 0.8867, 0.25, 0.8867, 0.25, 0.8867, 0.1875, 0.8867, 0.1875, 0.7734, 0.25, 0.7734, 0.25, 0.7734, 0.1875, 0.7734, 0.1875, 0.6602, 0.25, 0.6602, 0.25, 0.6602, 0.1875, 0.6602, 0.1875, 0.5469, 0.25, 0.5469, 0.25, 0.5469, 0.1875, 0.5469, 0.1875, 0.4336, 0.25, 0.4336, 0.25, 0.4336, 0.1875, 0.4336, 0.1875, 0.3203, 0.25, 0.3203, 0.1875, 1.0, 0.125, 1.0, 0.125, 0.8867, 0.1875, 0.8867, 0.1875, 0.8867, 0.125, 0.8867, 0.125, 0.7734, 0.1875, 0.7734, 0.1875, 0.7734, 0.125, 0.7734, 0.125, 0.6602, 0.1875, 0.6602, 0.1875, 0.6602, 0.125, 0.6602, 0.125, 0.5469, 0.1875, 0.5469, 0.1875, 0.5469, 0.125, 0.5469, 0.125, 0.4336, 0.1875, 0.4336, 0.1875, 0.4336, 0.125, 0.4336, 0.125, 0.3203, 0.1875, 0.3203])
me_cylinder_016.materials.append(mat_material)
me_cylinder_016.update()
me_cylinder_005 = bpy.data.meshes.new('Cylinder.005')
me_cylinder_005.from_pydata([(2.053e-08, 3.5, -1.5), (2.053e-08, 3.5, -0.5), (1.75, 3.031, -1.5), (1.75, 3.031, -0.5), (3.031, 1.75, -1.5), (3.031, 1.75, -0.5), (3.5, -1.616e-07, -1.5), (3.5, 2.914e-07, -0.5), (3.031, -1.75, -1.5), (3.031, -1.75, -0.5), (1.75, -3.031, -1.5), (1.75, -3.031, -0.5), (2.053e-08, -3.5, -1.5), (2.053e-08, -3.5, -0.5), (-1.75, -3.031, -1.5), (-1.75, -3.031, -0.5), (-3.031, -1.75, -1.5), (-3.031, -1.75, -0.5), (-3.5, -1.616e-07, -1.5), (-3.5, 2.914e-07, -0.5), (-3.031, 1.75, -1.5), (-3.031, 1.75, -0.5), (-1.75, 3.031, -1.5), (-1.75, 3.031, -0.5)], [], [(0, 1, 3, 2), (2, 3, 5, 4), (4, 5, 7, 6), (6, 7, 9, 8), (8, 9, 11, 10), (10, 11, 13, 12), (12, 13, 15, 14), (14, 15, 17, 16), (16, 17, 19, 18), (18, 19, 21, 20), (20, 21, 23, 22), (22, 23, 1, 0)])
me_cylinder_005.polygons.foreach_set('use_smooth', [True] * 12)
_uv = me_cylinder_005.uv_layers.new(name='UVMap')
_uv.uv.foreach_set('vector', [0.25, 1.0, 0.1875, 1.0, 0.1875, 0.8867, 0.25, 0.8867, 0.25, 0.8867, 0.1875, 0.8867, 0.1875, 0.7734, 0.25, 0.7734, 0.25, 0.7734, 0.1875, 0.7734, 0.1875, 0.6602, 0.25, 0.6602, 0.25, 0.6602, 0.1875, 0.6602, 0.1875, 0.5469, 0.25, 0.5469, 0.25, 0.5469, 0.1875, 0.5469, 0.1875, 0.4336, 0.25, 0.4336, 0.25, 0.4336, 0.1875, 0.4336, 0.1875, 0.3203, 0.25, 0.3203, 0.1875, 1.0, 0.125, 1.0, 0.125, 0.8867, 0.1875, 0.8867, 0.1875, 0.8867, 0.125, 0.8867, 0.125, 0.7734, 0.1875, 0.7734, 0.1875, 0.7734, 0.125, 0.7734, 0.125, 0.6602, 0.1875, 0.6602, 0.1875, 0.6602, 0.125, 0.6602, 0.125, 0.5469, 0.1875, 0.5469, 0.1875, 0.5469, 0.125, 0.5469, 0.125, 0.4336, 0.1875, 0.4336, 0.1875, 0.4336, 0.125, 0.4336, 0.125, 0.3203, 0.1875, 0.3203])
me_cylinder_005.materials.append(mat_material)
me_cylinder_005.update()
me_cylinder_006 = bpy.data.meshes.new('Cylinder.006')
me_cylinder_006.from_pydata([(2.356e-08, 4.5, -1.5), (2.356e-08, 4.5, -0.5), (2.25, 3.897, -1.5), (2.25, 3.897, -0.5), (3.897, 2.25, -1.5), (3.897, 2.25, -0.5), (4.5, -3.207e-07, -1.5), (4.5, 2.833e-07, -0.5), (3.897, -2.25, -1.5), (3.897, -2.25, -0.5), (2.25, -3.897, -1.5), (2.25, -3.897, -0.5), (2.356e-08, -4.5, -1.5), (2.356e-08, -4.5, -0.5), (-2.25, -3.897, -1.5), (-2.25, -3.897, -0.5), (-3.897, -2.25, -1.5), (-3.897, -2.25, -0.5), (-4.5, -3.207e-07, -1.5), (-4.5, 2.833e-07, -0.5), (-3.897, 2.25, -1.5), (-3.897, 2.25, -0.5), (-2.25, 3.897, -1.5), (-2.25, 3.897, -0.5)], [], [(0, 1, 3, 2), (2, 3, 5, 4), (4, 5, 7, 6), (6, 7, 9, 8), (8, 9, 11, 10), (10, 11, 13, 12), (12, 13, 15, 14), (14, 15, 17, 16), (16, 17, 19, 18), (18, 19, 21, 20), (20, 21, 23, 22), (22, 23, 1, 0)])
me_cylinder_006.polygons.foreach_set('use_smooth', [True] * 12)
_uv = me_cylinder_006.uv_layers.new(name='UVMap')
_uv.uv.foreach_set('vector', [0.125, 1.0, 0.0625, 1.0, 0.0625, 0.8555, 0.125, 0.8555, 0.125, 0.8555, 0.0625, 0.8555, 0.0625, 0.7109, 0.125, 0.7109, 0.125, 0.7109, 0.0625, 0.7109, 0.0625, 0.5625, 0.125, 0.5625, 0.125, 0.5625, 0.0625, 0.5625, 0.0625, 0.418, 0.125, 0.418, 0.125, 0.418, 0.0625, 0.418, 0.0625, 0.2734, 0.125, 0.2734, 0.125, 0.2734, 0.0625, 0.2734, 0.0625, 0.1289, 0.125, 0.1289, 0.0625, 1.0, 0.0, 1.0, 0.0, 0.8555, 0.0625, 0.8555, 0.0625, 0.8555, 0.0, 0.8555, 0.0, 0.7109, 0.0625, 0.7109, 0.0625, 0.7109, 0.0, 0.7109, 0.0, 0.5625, 0.0625, 0.5625, 0.0625, 0.5625, 0.0, 0.5625, 0.0, 0.418, 0.0625, 0.418, 0.0625, 0.418, 0.0, 0.418, 0.0, 0.2734, 0.0625, 0.2734, 0.0625, 0.2734, 0.0, 0.2734, 0.0, 0.1289, 0.0625, 0.1289])
me_cylinder_006.materials.append(mat_material)
me_cylinder_006.update()
me_cylinder_007 = bpy.data.meshes.new('Cylinder.007')
me_cylinder_007.from_pydata([(0.0, 0.5, -0.5), (-1.552e-10, 0.4375, 0.5), (0.3536, 0.3536, -0.5), (0.3094, 0.3094, 0.5), (0.5, 0.0, -0.5), (0.4375, 2.949e-09, 0.5), (0.3536, -0.3536, -0.5), (0.3094, -0.3094, 0.5), (0.0, -0.5, -0.5), (-1.552e-10, -0.4375, 0.5), (-0.3536, -0.3536, -0.5), (-0.3094, -0.3094, 0.5), (-0.5, 0.0, -0.5), (-0.4375, 2.949e-09, 0.5), (-0.3536, 0.3536, -0.5), (-0.3094, 0.3094, 0.5), (0.0, 0.5, -0.25), (-1.552e-10, 0.4375, -0.125), (0.3094, 0.3094, -0.125), (0.3536, 0.3536, -0.25), (0.4375, -2.949e-09, -0.125), (0.5, 0.0, -0.25), (0.3094, -0.3094, -0.125), (0.3536, -0.3536, -0.25), (-1.552e-10, -0.4375, -0.125), (0.0, -0.5, -0.25), (-0.3094, -0.3094, -0.125), (-0.3536, -0.3536, -0.25), (-0.4375, -2.949e-09, -0.125), (-0.5, 0.0, -0.25), (-0.3094, 0.3094, -0.125), (-0.3536, 0.3536, -0.25)], [], [(12, 29, 31, 14), (11, 13, 28, 26), (3, 1, 15, 13, 11, 9, 7, 5), (0, 16, 19, 2), (3, 5, 20, 18), (0, 2, 4, 6, 8, 10, 12, 14), (31, 30, 17, 16), (14, 31, 16, 0), (15, 1, 17, 30), (29, 28, 30, 31), (13, 15, 30, 28), (8, 25, 27, 10), (27, 26, 28, 29), (10, 27, 29, 12), (2, 19, 21, 4), (25, 24, 26, 27), (9, 11, 26, 24), (23, 22, 24, 25), (5, 7, 22, 20), (7, 9, 24, 22), (6, 23, 25, 8), (21, 20, 22, 23), (4, 21, 23, 6), (19, 18, 20, 21), (16, 17, 18, 19), (17, 1, 3, 18)])
_uv = me_cylinder_007.uv_layers.new(name='UVMap')
_uv.uv.foreach_set('vector', [0.0, 0.07227, 0.007812, 0.07227, 0.007812, 0.08398, 0.0, 0.08398, 0.007812, 0.03125, 0.007812, 0.02148, 0.02734, 0.02148, 0.02734, 0.03125, 0.04492, 0.0293, 0.05273, 0.03711, 0.05273, 0.04688, 0.04492, 0.05469, 0.03516, 0.05469, 0.02734, 0.04688, 0.02734, 0.03711, 0.03516, 0.0293, 0.0, 0.0, 0.007812, 0.0, 0.007812, 0.01172, 0.0, 0.01172, 0.007812, 0.07422, 0.007812, 0.0625, 0.02734, 0.0625, 0.02734, 0.07422, 0.04688, 0.0, 0.05664, 0.007812, 0.05664, 0.01953, 0.04688, 0.0293, 0.03516, 0.0293, 0.02734, 0.01953, 0.02734, 0.007812, 0.03516, 0.0, 0.05664, 0.05273, 0.06055, 0.05273, 0.06055, 0.06445, 0.05664, 0.06445, 0.0, 0.08398, 0.007812, 0.08398, 0.007812, 0.0957, 0.0, 0.0957, 0.007812, 0.009766, 0.007812, 0.0, 0.02734, 0.0, 0.02734, 0.009766, 0.06055, 0.02344, 0.05664, 0.02344, 0.05664, 0.01367, 0.06055, 0.01172, 0.007812, 0.02148, 0.007812, 0.009766, 0.02734, 0.009766, 0.02734, 0.02148, 0.0, 0.04688, 0.007812, 0.04688, 0.007812, 0.06055, 0.0, 0.06055, 0.06055, 0.05273, 0.05664, 0.05273, 0.05664, 0.04102, 0.06055, 0.04102, 0.0, 0.06055, 0.007812, 0.06055, 0.007812, 0.07227, 0.0, 0.07227, 0.0, 0.01172, 0.007812, 0.01172, 0.007812, 0.02344, 0.0, 0.02344, 0.05273, 0.0293, 0.05664, 0.0293, 0.05664, 0.04102, 0.05273, 0.04102, 0.007812, 0.04102, 0.007812, 0.03125, 0.02734, 0.03125, 0.02734, 0.04102, 0.05273, 0.04102, 0.05664, 0.04102, 0.05664, 0.05273, 0.05273, 0.05273, 0.007812, 0.0625, 0.007812, 0.05273, 0.02734, 0.05273, 0.02734, 0.0625, 0.007812, 0.05273, 0.007812, 0.04102, 0.02734, 0.04102, 0.02734, 0.05273, 0.0, 0.03516, 0.007812, 0.03516, 0.007812, 0.04688, 0.0, 0.04688, 0.05273, 0.05273, 0.05664, 0.05273, 0.05664, 0.06445, 0.05273, 0.06445, 0.0, 0.02344, 0.007812, 0.02344, 0.007812, 0.03516, 0.0, 0.03516, 0.05664, 0.0, 0.06055, 0.0, 0.06055, 0.01172, 0.05664, 0.01172, 0.06055, 0.04102, 0.05664, 0.04102, 0.05664, 0.0293, 0.06055, 0.0293, 0.02734, 0.08398, 0.007812, 0.08398, 0.007812, 0.07422, 0.02734, 0.07422])
me_cylinder_007.materials.append(mat_material_001)
me_cylinder_007.update()
me_cube_017 = bpy.data.meshes.new('Cube.017')
me_cube_017.from_pydata([(-0.5, -0.5, -0.5), (-0.5, -0.5, 0.5), (-0.5, 0.5, -0.5), (-0.5, 0.5, 0.5), (0.5, -0.5, -0.5), (0.5, -0.5, 0.5), (0.5, 0.5, -0.5), (0.5, 0.5, 0.5)], [], [(0, 1, 3, 2), (2, 3, 7, 6), (6, 7, 5, 4), (4, 5, 1, 0), (2, 6, 4, 0), (7, 3, 1, 5)])
_uv = me_cube_017.uv_layers.new(name='UVMap')
_uv.uv.foreach_set('vector', [0.375, 0.0, 0.625, 0.0, 0.625, 0.25, 0.375, 0.25, 0.375, 0.25, 0.625, 0.25, 0.625, 0.5, 0.375, 0.5, 0.375, 0.5, 0.625, 0.5, 0.625, 0.75, 0.375, 0.75, 0.375, 0.75, 0.625, 0.75, 0.625, 1.0, 0.375, 1.0, 0.125, 0.5, 0.375, 0.5, 0.375, 0.75, 0.125, 0.75, 0.625, 0.5, 0.875, 0.5, 0.875, 0.75, 0.625, 0.75])
me_cube_017.update()
me_cylinder_008 = bpy.data.meshes.new('Cylinder.008')
me_cylinder_008.from_pydata([(0.0, 0.25, -0.5), (0.0, 0.25, 0.5), (0.1768, 0.1768, -0.5), (0.1768, 0.1768, 0.5), (0.25, 0.0, -0.5), (0.25, 0.0, 0.5), (0.1768, -0.1768, -0.5), (0.1768, -0.1768, 0.5), (0.0, -0.25, -0.5), (0.0, -0.25, 0.5), (-0.1768, -0.1768, -0.5), (-0.1768, -0.1768, 0.5), (-0.25, 0.0, -0.5), (-0.25, 0.0, 0.5), (-0.1768, 0.1768, -0.5), (-0.1768, 0.1768, 0.5)], [], [(0, 1, 3, 2), (2, 3, 5, 4), (4, 5, 7, 6), (6, 7, 9, 8), (8, 9, 11, 10), (10, 11, 13, 12), (3, 1, 15, 13, 11, 9, 7, 5), (12, 13, 15, 14), (14, 15, 1, 0), (0, 2, 4, 6, 8, 10, 12, 14)])
_uv = me_cylinder_008.uv_layers.new(name='UVMap')
_uv.uv.foreach_set('vector', [0.02344, 0.1426, 0.05469, 0.1426, 0.05469, 0.1484, 0.02344, 0.1484, 0.02344, 0.1484, 0.05469, 0.1484, 0.05469, 0.1543, 0.02344, 0.1543, 0.02344, 0.1543, 0.05469, 0.1543, 0.05469, 0.1602, 0.02344, 0.1602, 0.02344, 0.1602, 0.05469, 0.1602, 0.05469, 0.166, 0.02344, 0.166, 0.02344, 0.1191, 0.05469, 0.1191, 0.05469, 0.125, 0.02344, 0.125, 0.02344, 0.125, 0.05469, 0.125, 0.05469, 0.1309, 0.02344, 0.1309, 0.06836, 0.1426, 0.06445, 0.1465, 0.05859, 0.1465, 0.05469, 0.1426, 0.05469, 0.1367, 0.05859, 0.1328, 0.06445, 0.1328, 0.06836, 0.1367, 0.02344, 0.1309, 0.05469, 0.1309, 0.05469, 0.1367, 0.02344, 0.1367, 0.02344, 0.1367, 0.05469, 0.1367, 0.05469, 0.1426, 0.02344, 0.1426, 0.05859, 0.1191, 0.06445, 0.1191, 0.06836, 0.123, 0.06836, 0.1289, 0.06445, 0.1328, 0.05859, 0.1328, 0.05469, 0.1289, 0.05469, 0.123])
me_cylinder_008.materials.append(mat_material_001)
me_cylinder_008.update()
me_cube_021 = bpy.data.meshes.new('Cube.021')
me_cube_021.from_pydata([(-1.375, -0.5, -0.5), (-1.375, -0.5, -0.25), (-1.375, 0.5, -0.5), (-1.375, 0.5, -0.25), (0.0, -0.5, -0.5), (0.0, -0.5, -0.25), (0.0, 0.5, -0.5), (0.0, 0.5, -0.25), (-1.188, -0.375, -0.25), (-1.188, 0.375, -0.25), (-0.625, -0.375, -0.25), (-0.625, 0.375, -0.25), (-1.188, -0.5, -0.25), (-1.188, 0.5, -0.25), (-1.188, -0.375, 0.25), (-0.9375, -0.375, 0.5), (-0.9375, 0.375, 0.5), (-1.188, 0.375, 0.25), (-0.9375, -0.5, 0.5), (-1.188, -0.5, 0.25), (-1.188, 0.5, 0.25), (-0.9375, 0.5, 0.5), (-0.866, -0.375, 0.5), (-0.866, -0.5, 0.5), (-0.625, -0.375, 0.259), (-0.866, 0.375, 0.5), (-0.866, 0.5, 0.5), (-0.625, -0.5, 0.259), (-0.625, 0.375, 0.259), (-0.5, 0.5, 0.134), (0.0, 0.5, 1.043e-07), (0.0, -0.5, 7.451e-08), (-0.5, -0.5, 0.134), (-0.625, 0.5, -0.25), (-0.625, -0.5, -0.25), (-0.625, 0.5, 0.259), (1.375, -0.5, -0.5), (1.375, -0.5, -0.25), (1.375, 0.5, -0.5), (1.375, 0.5, -0.25), (1.188, -0.375, -0.25), (1.188, 0.375, -0.25), (0.625, -0.375, -0.25), (0.625, 0.375, -0.25), (1.188, -0.5, -0.25), (1.188, 0.5, -0.25), (1.188, -0.375, 0.25), (0.9375, -0.375, 0.5), (0.9375, 0.375, 0.5), (1.188, 0.375, 0.25), (0.9375, -0.5, 0.5), (1.188, -0.5, 0.25), (1.188, 0.5, 0.25), (0.9375, 0.5, 0.5), (0.866, -0.375, 0.5), (0.866, -0.5, 0.5), (0.625, -0.375, 0.259), (0.866, 0.375, 0.5), (0.866, 0.5, 0.5), (0.625, -0.5, 0.259), (0.625, 0.375, 0.259), (0.5, 0.5, 0.134), (0.5, -0.5, 0.134), (0.625, 0.5, -0.25), (0.625, -0.5, -0.25), (0.625, 0.5, 0.259)], [], [(0, 1, 3, 2), (2, 3, 7, 6), (4, 5, 1, 0), (2, 6, 4, 0), (7, 3, 1, 5), (8, 10, 34, 12), (22, 15, 18, 23), (10, 8, 14, 15, 22, 24), (26, 21, 16, 25), (33, 13, 20, 21, 26, 35), (28, 11, 33, 35), (11, 9, 13, 33), (9, 17, 20, 13), (27, 34, 10, 24), (23, 18, 19, 12, 34, 27), (25, 16, 17, 9, 11, 28), (18, 15, 14, 19), (20, 17, 16, 21), (14, 8, 12, 19), (30, 7, 33, 35, 29), (27, 34, 5, 31, 32), (34, 27, 35, 33), (36, 38, 39, 37), (38, 6, 7, 39), (4, 36, 37, 5), (38, 36, 4, 6), (7, 5, 37, 39), (40, 44, 64, 42), (54, 55, 50, 47), (42, 56, 54, 47, 46, 40), (58, 57, 48, 53), (63, 65, 58, 53, 52, 45), (60, 65, 63, 43), (43, 63, 45, 41), (41, 45, 52, 49), (59, 56, 42, 64), (55, 59, 64, 44, 51, 50), (57, 60, 43, 41, 49, 48), (50, 51, 46, 47), (52, 53, 48, 49), (46, 51, 44, 40), (30, 61, 65, 63, 7), (59, 62, 31, 5, 64), (64, 63, 65, 59)])
_uv = me_cube_021.uv_layers.new(name='UVMap')
_uv.uv.foreach_set('vector', [0.9004, 0.09375, 0.9004, 0.1016, 0.9316, 0.1016, 0.9316, 0.09375, 0.9004, 0.08594, 0.9004, 0.09375, 0.9434, 0.09375, 0.9434, 0.08594, 0.9863, 0.08594, 0.9863, 0.09375, 0.9434, 0.09375, 0.9434, 0.08594, 0.9004, 0.03125, 0.9434, 0.03125, 0.9434, 0.0, 0.9004, 0.0, 0.9434, 0.0625, 0.9004, 0.0625, 0.9004, 0.03125, 0.9434, 0.03125, 0.9746, 0.05469, 0.9922, 0.05469, 0.9922, 0.05078, 0.9746, 0.05078, 0.9417, 0.09766, 0.9395, 0.09766, 0.9395, 0.09375, 0.9417, 0.09375, 0.9375, 0.0625, 0.9199, 0.0625, 0.9199, 0.07812, 0.9277, 0.08594, 0.93, 0.08594, 0.9375, 0.07841, 0.9729, 0.08203, 0.9707, 0.08203, 0.9707, 0.07812, 0.9729, 0.07812, 0.9922, 0.0, 0.9746, 0.0, 0.9746, 0.01562, 0.9824, 0.02344, 0.9847, 0.02344, 0.9922, 0.01591, 0.9375, 0.07841, 0.9375, 0.0625, 0.9414, 0.0625, 0.9414, 0.07841, 0.9922, 0.04688, 0.9746, 0.04688, 0.9746, 0.05078, 0.9922, 0.05078, 0.9922, 0.02344, 0.9922, 0.03906, 0.9961, 0.03906, 0.9961, 0.02344, 0.9922, 0.01591, 0.9922, 0.0, 0.9961, 0.0, 0.9961, 0.01591, 0.9847, 0.04688, 0.9824, 0.04688, 0.9746, 0.03906, 0.9746, 0.02344, 0.9922, 0.02344, 0.9922, 0.03934, 0.9925, 0.07812, 0.9902, 0.07812, 0.9824, 0.07031, 0.9824, 0.05469, 1.0, 0.05469, 1.0, 0.07059, 0.9395, 0.09375, 0.9395, 0.09766, 0.9316, 0.09766, 0.9316, 0.09375, 0.9629, 0.08203, 0.9629, 0.07812, 0.9707, 0.07812, 0.9707, 0.08203, 0.9961, 0.05469, 0.9961, 0.03906, 0.9922, 0.03906, 0.9922, 0.05469, 0.9824, 0.0625, 0.9824, 0.05469, 0.9629, 0.05469, 0.9629, 0.07059, 0.9668, 0.06669, 0.9004, 0.07841, 0.9004, 0.0625, 0.9199, 0.0625, 0.9199, 0.07031, 0.9043, 0.0745, 0.9434, 0.03125, 0.9434, 0.04716, 0.9746, 0.04716, 0.9746, 0.03125, 0.9004, 0.09375, 0.9316, 0.09375, 0.9316, 0.1016, 0.9004, 0.1016, 0.9004, 0.08594, 0.9434, 0.08594, 0.9434, 0.09375, 0.9004, 0.09375, 0.9863, 0.08594, 0.9434, 0.08594, 0.9434, 0.09375, 0.9863, 0.09375, 0.9004, 0.03125, 0.9004, 0.0, 0.9434, 0.0, 0.9434, 0.03125, 0.9434, 0.0625, 0.9434, 0.03125, 0.9004, 0.03125, 0.9004, 0.0625, 0.9746, 0.05469, 0.9746, 0.05078, 0.9922, 0.05078, 0.9922, 0.05469, 0.9417, 0.09766, 0.9417, 0.09375, 0.9395, 0.09375, 0.9395, 0.09766, 0.9375, 0.0625, 0.9375, 0.07841, 0.93, 0.08594, 0.9277, 0.08594, 0.9199, 0.07812, 0.9199, 0.0625, 0.9729, 0.08203, 0.9729, 0.07812, 0.9707, 0.07812, 0.9707, 0.08203, 0.9922, 0.0, 0.9922, 0.01591, 0.9847, 0.02344, 0.9824, 0.02344, 0.9746, 0.01562, 0.9746, 0.0, 0.9375, 0.07841, 0.9414, 0.07841, 0.9414, 0.0625, 0.9375, 0.0625, 0.9922, 0.04688, 0.9922, 0.05078, 0.9746, 0.05078, 0.9746, 0.04688, 0.9922, 0.02344, 0.9961, 0.02344, 0.9961, 0.03906, 0.9922, 0.03906, 0.9922, 0.01591, 0.9961, 0.01591, 0.9961, 0.0, 0.9922, 0.0, 0.9847, 0.04688, 0.9922, 0.03934, 0.9922, 0.02344, 0.9746, 0.02344, 0.9746, 0.03906, 0.9824, 0.04688, 0.9925, 0.07812, 1.0, 0.07059, 1.0, 0.05469, 0.9824, 0.05469, 0.9824, 0.07031, 0.9902, 0.07812, 0.9395, 0.09375, 0.9316, 0.09375, 0.9316, 0.09766, 0.9395, 0.09766, 0.9629, 0.08203, 0.9707, 0.08203, 0.9707, 0.07812, 0.9629, 0.07812, 0.9961, 0.05469, 0.9922, 0.05469, 0.9922, 0.03906, 0.9961, 0.03906, 0.9824, 0.0625, 0.9668, 0.06669, 0.9629, 0.07059, 0.9629, 0.05469, 0.9824, 0.05469, 0.9004, 0.07841, 0.9043, 0.0745, 0.9199, 0.07031, 0.9199, 0.0625, 0.9004, 0.0625, 0.9434, 0.03125, 0.9746, 0.03125, 0.9746, 0.04716, 0.9434, 0.04716])
me_cube_021.materials.append(mat_material_002)
me_cube_021.update()
me_cube_024 = bpy.data.meshes.new('Cube.024')
me_cube_024.from_pydata([(-1.625, -0.5, -0.25), (-1.625, -0.5, 0.2099), (-2.375, -0.5, -0.5), (-2.375, -0.5, -0.25), (-2.375, 0.5, -0.5), (-2.375, 0.5, -0.25), (-2.188, -0.375, -0.25), (-2.188, 0.375, -0.25), (-1.625, 0.5, -0.25), (-1.625, -0.375, -0.25), (-1.625, 0.375, -0.25), (-2.188, -0.5, -0.25), (-2.188, 0.5, -0.25), (-2.188, -0.375, 0.25), (-1.938, -0.375, 0.5), (-1.938, 0.375, 0.5), (-2.188, 0.375, 0.25), (-1.938, -0.5, 0.5), (-2.188, -0.5, 0.25), (-2.188, 0.5, 0.25), (-1.938, 0.5, 0.5), (-0.933, 0.5, -0.25), (0.0, 0.5, -0.5), (-0.933, -0.5, -0.25), (0.0, -0.5, -0.5), (-1.915, -0.375, 0.5), (-1.915, -0.5, 0.5), (-1.625, -0.375, 0.2099), (-1.915, 0.375, 0.5), (-1.915, 0.5, 0.5), (-1.625, 0.5, 0.2099), (-1.625, 0.375, 0.2099), (-1.25, 0.5, -0.1651), (-1.25, -0.5, -0.1651), (1.625, -0.5, -0.25), (1.625, -0.5, 0.2099), (2.375, -0.5, -0.5), (2.375, -0.5, -0.25), (2.375, 0.5, -0.5), (2.375, 0.5, -0.25), (2.188, -0.375, -0.25), (2.188, 0.375, -0.25), (1.625, 0.5, -0.25), (1.625, -0.375, -0.25), (1.625, 0.375, -0.25), (2.188, -0.5, -0.25), (2.188, 0.5, -0.25), (2.188, -0.375, 0.25), (1.938, -0.375, 0.5), (1.938, 0.375, 0.5), (2.188, 0.375, 0.25), (1.938, -0.5, 0.5), (2.188, -0.5, 0.25), (2.188, 0.5, 0.25), (1.938, 0.5, 0.5), (0.933, 0.5, -0.25), (0.933, -0.5, -0.25), (1.915, -0.375, 0.5), (1.915, -0.5, 0.5), (1.625, -0.375, 0.2099), (1.915, 0.375, 0.5), (1.915, 0.5, 0.5), (1.625, 0.5, 0.2099), (1.625, 0.375, 0.2099), (1.25, 0.5, -0.1651), (1.25, -0.5, -0.1651)], [], [(0, 1, 30, 8), (2, 3, 5, 4), (22, 4, 5, 21), (23, 3, 2, 24), (4, 22, 24, 2), (21, 5, 3, 23), (6, 9, 0, 11), (25, 14, 17, 26), (9, 6, 13, 14, 25, 27), (29, 20, 15, 28), (8, 12, 19, 20, 29, 30), (31, 10, 8, 30), (10, 7, 12, 8), (7, 16, 19, 12), (1, 0, 9, 27), (26, 17, 18, 11, 0, 1), (28, 15, 16, 7, 10, 31), (17, 14, 13, 18), (19, 16, 15, 20), (13, 6, 11, 18), (32, 21, 8, 30), (1, 0, 23, 33), (34, 42, 62, 35), (36, 38, 39, 37), (22, 55, 39, 38), (56, 24, 36, 37), (38, 36, 24, 22), (55, 56, 37, 39), (40, 45, 34, 43), (57, 58, 51, 48), (43, 59, 57, 48, 47, 40), (61, 60, 49, 54), (42, 62, 61, 54, 53, 46), (63, 62, 42, 44), (44, 42, 46, 41), (41, 46, 53, 50), (35, 59, 43, 34), (58, 35, 34, 45, 52, 51), (60, 63, 44, 41, 50, 49), (51, 52, 47, 48), (53, 54, 49, 50), (47, 52, 45, 40), (64, 62, 42, 55), (35, 65, 56, 34)])
_uv = me_cube_024.uv_layers.new(name='UVMap')
_uv.uv.foreach_set('vector', [0.8496, 0.03125, 0.8496, 0.04562, 0.8809, 0.04562, 0.8809, 0.03125, 0.8496, 0.05469, 0.8496, 0.0625, 0.8809, 0.0625, 0.8809, 0.05469, 0.9004, 0.1094, 0.8262, 0.1094, 0.8262, 0.1172, 0.8712, 0.1172, 0.8712, 0.125, 0.8262, 0.125, 0.8262, 0.1172, 0.9004, 0.1172, 0.7754, 0.03125, 0.8496, 0.03125, 0.8496, 0.0, 0.7754, 0.0, 0.8205, 0.0625, 0.7754, 0.0625, 0.7754, 0.03125, 0.8205, 0.03125, 0.8809, 0.05078, 0.8984, 0.05078, 0.8984, 0.04688, 0.8809, 0.04688, 0.8895, 0.05469, 0.8887, 0.05469, 0.8887, 0.05078, 0.8895, 0.05078, 0.793, 0.09375, 0.7754, 0.09375, 0.7754, 0.1094, 0.7832, 0.1172, 0.7839, 0.1172, 0.793, 0.1081, 0.784, 0.1211, 0.7832, 0.1211, 0.7832, 0.1172, 0.784, 0.1172, 0.8105, 0.09375, 0.793, 0.09375, 0.793, 0.1094, 0.8008, 0.1172, 0.8015, 0.1172, 0.8105, 0.1081, 0.8809, 0.01437, 0.8809, 0.0, 0.8848, 0.0, 0.8848, 0.01437, 0.8105, 0.1172, 0.793, 0.1172, 0.793, 0.1211, 0.8105, 0.1211, 0.8105, 0.09375, 0.8105, 0.1094, 0.8145, 0.1094, 0.8145, 0.09375, 0.8809, 0.03781, 0.8809, 0.02344, 0.8848, 0.02344, 0.8848, 0.03781, 0.8855, 0.08594, 0.8848, 0.08594, 0.877, 0.07812, 0.877, 0.0625, 0.8945, 0.0625, 0.8945, 0.07687, 0.8855, 0.1094, 0.8848, 0.1094, 0.877, 0.1016, 0.877, 0.08594, 0.8945, 0.08594, 0.8945, 0.1003, 0.8887, 0.05078, 0.8887, 0.05469, 0.8809, 0.05469, 0.8809, 0.05078, 0.7754, 0.1211, 0.7754, 0.1172, 0.7832, 0.1172, 0.7832, 0.1211, 0.8184, 0.1094, 0.8184, 0.09375, 0.8145, 0.09375, 0.8145, 0.1094, 0.8379, 0.06515, 0.8478, 0.0625, 0.8262, 0.0625, 0.8262, 0.07687, 0.8262, 0.1003, 0.8262, 0.08594, 0.8478, 0.08594, 0.8379, 0.08859, 0.8496, 0.03125, 0.8809, 0.03125, 0.8809, 0.04562, 0.8496, 0.04562, 0.8496, 0.05469, 0.8809, 0.05469, 0.8809, 0.0625, 0.8496, 0.0625, 0.9004, 0.1094, 0.8712, 0.1172, 0.8262, 0.1172, 0.8262, 0.1094, 0.8712, 0.125, 0.9004, 0.1172, 0.8262, 0.1172, 0.8262, 0.125, 0.7754, 0.03125, 0.7754, 0.0, 0.8496, 0.0, 0.8496, 0.03125, 0.8205, 0.0625, 0.8205, 0.03125, 0.7754, 0.03125, 0.7754, 0.0625, 0.8809, 0.05078, 0.8809, 0.04688, 0.8984, 0.04688, 0.8984, 0.05078, 0.8895, 0.05469, 0.8895, 0.05078, 0.8887, 0.05078, 0.8887, 0.05469, 0.793, 0.09375, 0.793, 0.1081, 0.7839, 0.1172, 0.7832, 0.1172, 0.7754, 0.1094, 0.7754, 0.09375, 0.784, 0.1211, 0.784, 0.1172, 0.7832, 0.1172, 0.7832, 0.1211, 0.8105, 0.09375, 0.8105, 0.1081, 0.8015, 0.1172, 0.8008, 0.1172, 0.793, 0.1094, 0.793, 0.09375, 0.8809, 0.01437, 0.8848, 0.01437, 0.8848, 0.0, 0.8809, 0.0, 0.8105, 0.1172, 0.8105, 0.1211, 0.793, 0.1211, 0.793, 0.1172, 0.8105, 0.09375, 0.8145, 0.09375, 0.8145, 0.1094, 0.8105, 0.1094, 0.8809, 0.03781, 0.8848, 0.03781, 0.8848, 0.02344, 0.8809, 0.02344, 0.8855, 0.08594, 0.8945, 0.07687, 0.8945, 0.0625, 0.877, 0.0625, 0.877, 0.07812, 0.8848, 0.08594, 0.8855, 0.1094, 0.8945, 0.1003, 0.8945, 0.08594, 0.877, 0.08594, 0.877, 0.1016, 0.8848, 0.1094, 0.8887, 0.05078, 0.8809, 0.05078, 0.8809, 0.05469, 0.8887, 0.05469, 0.7754, 0.1211, 0.7832, 0.1211, 0.7832, 0.1172, 0.7754, 0.1172, 0.8184, 0.1094, 0.8145, 0.1094, 0.8145, 0.09375, 0.8184, 0.09375, 0.8379, 0.06515, 0.8262, 0.07687, 0.8262, 0.0625, 0.8478, 0.0625, 0.8262, 0.1003, 0.8379, 0.08859, 0.8478, 0.08594, 0.8262, 0.08594])
me_cube_024.materials.append(mat_material_002)
me_cube_024.use_mirror_x = True
me_cube_024.update()
me_plane_001 = bpy.data.meshes.new('Plane.001')
me_plane_001.from_pydata([(-0.1088, -0.0625, 1.312), (0.1077, 0.0625, 1.312), (-0.1088, -0.0625, 0.0), (0.1077, 0.0625, 0.0), (-0.4448, -0.0625, 1.24), (-0.2356, 0.0625, 1.296), (-0.1051, -0.0625, -0.02815), (0.1041, 0.0625, 0.02789), (-0.7504, -0.0625, 1.082), (-0.5629, 0.0625, 1.191), (-0.09419, -0.0625, -0.05438), (0.09331, 0.0625, 0.05387), (-1.005, -0.0625, 0.8512), (-0.8519, 0.0625, 1.004), (-0.0769, -0.0625, -0.0769), (0.07619, 0.0625, 0.07619), (-1.191, -0.0625, 0.5621), (-1.083, 0.0625, 0.7496), (-0.05438, -0.0625, -0.09419), (0.05387, 0.0625, 0.09331), (-1.296, -0.0625, 0.2346), (-1.24, 0.0625, 0.4438), (-0.02815, -0.0625, -0.1051), (0.02789, 0.0625, 0.1041), (-1.312, -0.0625, -0.1088), (-1.312, 0.0625, 0.1077), (3.241e-09, -0.0625, -0.1088), (-3.211e-09, 0.0625, 0.1077), (-1.24, -0.0625, -0.4448), (-1.296, 0.0625, -0.2356), (0.02815, -0.0625, -0.1051), (-0.02789, 0.0625, 0.1041), (-1.082, -0.0625, -0.7504), (-1.191, 0.0625, -0.5629), (0.05438, -0.0625, -0.09419), (-0.05387, 0.0625, 0.09331), (-0.8512, -0.0625, -1.005), (-1.004, 0.0625, -0.8519), (0.0769, -0.0625, -0.0769), (-0.07619, 0.0625, 0.07619), (-0.5621, -0.0625, -1.191), (-0.7496, 0.0625, -1.083), (0.09419, -0.0625, -0.05438), (-0.09331, 0.0625, 0.05387), (-0.2346, -0.0625, -1.296), (-0.4438, 0.0625, -1.24), (0.1051, -0.0625, -0.02815), (-0.1041, 0.0625, 0.02789), (0.1088, -0.0625, -1.312), (-0.1077, 0.0625, -1.312), (0.1088, -0.0625, 6.482e-09), (-0.1077, 0.0625, -6.422e-09), (0.4448, -0.0625, -1.24), (0.2356, 0.0625, -1.296), (0.1051, -0.0625, 0.02815), (-0.1041, 0.0625, -0.02789), (0.7504, -0.0625, -1.082), (0.5629, 0.0625, -1.191), (0.09419, -0.0625, 0.05438), (-0.09331, 0.0625, -0.05387), (1.005, -0.0625, -0.8512), (0.8519, 0.0625, -1.004), (0.0769, -0.0625, 0.0769), (-0.07619, 0.0625, -0.07619), (1.191, -0.0625, -0.5621), (1.083, 0.0625, -0.7496), (0.05438, -0.0625, 0.09419), (-0.05387, 0.0625, -0.09331), (1.296, -0.0625, -0.2346), (1.24, 0.0625, -0.4438), (0.02815, -0.0625, 0.1051), (-0.02789, 0.0625, -0.1041), (1.312, -0.0625, 0.1088), (1.312, 0.0625, -0.1077), (-1.296e-08, -0.0625, 0.1088), (1.284e-08, 0.0625, -0.1077), (1.24, -0.0625, 0.4448), (1.296, 0.0625, 0.2356), (-0.02815, -0.0625, 0.1051), (0.02789, 0.0625, -0.1041), (1.082, -0.0625, 0.7504), (1.191, 0.0625, 0.5629), (-0.05438, -0.0625, 0.09419), (0.05387, 0.0625, -0.09331), (0.8512, -0.0625, 1.005), (1.004, 0.0625, 0.8519), (-0.0769, -0.0625, 0.0769), (0.07619, 0.0625, -0.07619), (0.5621, -0.0625, 1.191), (0.7496, 0.0625, 1.083), (-0.09419, -0.0625, 0.05438), (0.09331, 0.0625, -0.05387), (0.2346, -0.0625, 1.296), (0.4438, 0.0625, 1.24), (-0.1051, -0.0625, 0.02815), (0.1041, 0.0625, -0.02789)], [], [(0, 1, 3, 2), (4, 5, 7, 6), (8, 9, 11, 10), (12, 13, 15, 14), (16, 17, 19, 18), (20, 21, 23, 22), (24, 25, 27, 26), (28, 29, 31, 30), (32, 33, 35, 34), (36, 37, 39, 38), (40, 41, 43, 42), (44, 45, 47, 46), (48, 49, 51, 50), (52, 53, 55, 54), (56, 57, 59, 58), (60, 61, 63, 62), (64, 65, 67, 66), (68, 69, 71, 70), (72, 73, 75, 74), (76, 77, 79, 78), (80, 81, 83, 82), (84, 85, 87, 86), (88, 89, 91, 90), (92, 93, 95, 94)])
_uv = me_plane_001.uv_layers.new(name='UVMap')
_uv.uv.foreach_set('vector', [0.02344, 0.166, 0.007812, 0.166, 0.007812, 0.08398, 0.02344, 0.08398, 0.02344, 0.166, 0.007812, 0.166, 0.007812, 0.08398, 0.02344, 0.08398, 0.02344, 0.166, 0.007812, 0.166, 0.007812, 0.08398, 0.02344, 0.08398, 0.02344, 0.166, 0.007812, 0.166, 0.007812, 0.08398, 0.02344, 0.08398, 0.02344, 0.166, 0.007812, 0.166, 0.007812, 0.08398, 0.02344, 0.08398, 0.02344, 0.166, 0.007812, 0.166, 0.007812, 0.08398, 0.02344, 0.08398, 0.02344, 0.166, 0.007812, 0.166, 0.007812, 0.08398, 0.02344, 0.08398, 0.02344, 0.166, 0.007812, 0.166, 0.007812, 0.08398, 0.02344, 0.08398, 0.02344, 0.166, 0.007812, 0.166, 0.007812, 0.08398, 0.02344, 0.08398, 0.02344, 0.166, 0.007812, 0.166, 0.007812, 0.08398, 0.02344, 0.08398, 0.02344, 0.166, 0.007812, 0.166, 0.007812, 0.08398, 0.02344, 0.08398, 0.02344, 0.166, 0.007812, 0.166, 0.007812, 0.08398, 0.02344, 0.08398, 0.02344, 0.166, 0.007812, 0.166, 0.007812, 0.08398, 0.02344, 0.08398, 0.02344, 0.166, 0.007812, 0.166, 0.007812, 0.08398, 0.02344, 0.08398, 0.02344, 0.166, 0.007812, 0.166, 0.007812, 0.08398, 0.02344, 0.08398, 0.02344, 0.166, 0.007812, 0.166, 0.007812, 0.08398, 0.02344, 0.08398, 0.02344, 0.166, 0.007812, 0.166, 0.007812, 0.08398, 0.02344, 0.08398, 0.02344, 0.166, 0.007812, 0.166, 0.007812, 0.08398, 0.02344, 0.08398, 0.02344, 0.166, 0.007812, 0.166, 0.007812, 0.08398, 0.02344, 0.08398, 0.02344, 0.166, 0.007812, 0.166, 0.007812, 0.08398, 0.02344, 0.08398, 0.02344, 0.166, 0.007812, 0.166, 0.007812, 0.08398, 0.02344, 0.08398, 0.02344, 0.166, 0.007812, 0.166, 0.007812, 0.08398, 0.02344, 0.08398, 0.02344, 0.166, 0.007812, 0.166, 0.007812, 0.08398, 0.02344, 0.08398, 0.02344, 0.166, 0.007812, 0.166, 0.007812, 0.08398, 0.02344, 0.08398])
me_plane_001.materials.append(mat_material_003)
me_plane_001.use_mirror_x = True
me_plane_001.update()

# ---- objects
ob_block2_3_001 = bpy.data.objects.new('Block2/3.001', me_cube_003)
ob_block2_3_004 = bpy.data.objects.new('Block2/3.004', me_cube_003)
ob_block2_3_005 = bpy.data.objects.new('Block2/3.005', me_cube_003)
ob_light = bpy.data.objects.new('Light', light_light)
ob_camera = bpy.data.objects.new('Camera', cam_camera)
ob_cube = bpy.data.objects.new('Cube', me_cube_001)
ob_cylinder_001 = bpy.data.objects.new('Cylinder.001', me_cylinder_001)
ob_port = bpy.data.objects.new('Port', me_cube_002)
ob_block2_3 = bpy.data.objects.new('Block2/3', me_cube_003)
ob_cube_003 = bpy.data.objects.new('Cube.003', me_cube_005)
ob_cube_001 = bpy.data.objects.new('Cube.001', me_cube_008)
ob_cube_002 = bpy.data.objects.new('Cube.002', me_cube_008)
ob_cube_005 = bpy.data.objects.new('Cube.005', me_cube_005)
ob_cube_006 = bpy.data.objects.new('Cube.006', me_cube_005)
ob_cube_007 = bpy.data.objects.new('Cube.007', me_cube_005)
ob_cube_008 = bpy.data.objects.new('Cube.008', me_cube_005)
ob_cube_009 = bpy.data.objects.new('Cube.009', me_cube_008)
ob_cube_010 = bpy.data.objects.new('Cube.010', me_cube_008)
ob_cube_011 = bpy.data.objects.new('Cube.011', me_cube_008)
ob_cube_012 = bpy.data.objects.new('Cube.012', me_cube_011)
ob_cube_013 = bpy.data.objects.new('Cube.013', me_cube_012)
ob_cube_014 = bpy.data.objects.new('Cube.014', me_cube_013)
ob_cube_015 = bpy.data.objects.new('Cube.015', me_cube_008)
ob_cube_016 = bpy.data.objects.new('Cube.016', me_cube_008)
ob_cube_019 = bpy.data.objects.new('Cube.019', me_cube_015)
ob_cube_020 = bpy.data.objects.new('Cube.020', me_cube_015)
ob_cube_021 = bpy.data.objects.new('Cube.021', me_cube_027)
ob_cube_022 = bpy.data.objects.new('Cube.022', me_cube_015)
ob_cube_023 = bpy.data.objects.new('Cube.023', me_cube_015)
ob_cube_024 = bpy.data.objects.new('Cube.024', me_cube_015)
ob_cube_025 = bpy.data.objects.new('Cube.025', me_cube_015)
ob_cube_026 = bpy.data.objects.new('Cube.026', me_cube_016)
ob_cube_027 = bpy.data.objects.new('Cube.027', me_cube_018)
ob_cube_028 = bpy.data.objects.new('Cube.028', me_cube_019)
ob_2b = bpy.data.objects.new('2B', me_cylinder_003)
ob_20b = bpy.data.objects.new('20B', me_cylinder_002)
ob_100b = bpy.data.objects.new('100B', me_cylinder_015)
ob_100b_001 = bpy.data.objects.new('100B.001', me_cylinder_004)
ob_1000b = bpy.data.objects.new('1000B', me_cylinder_016)
ob_1000b_001 = bpy.data.objects.new('1000B.001', me_cylinder_005)
ob_10000b = bpy.data.objects.new('10000B', me_cylinder_006)
ob_10000b_001 = bpy.data.objects.new('10000B.001', me_cylinder_006)
ob_cylinder = bpy.data.objects.new('Cylinder', me_cylinder_007)
ob_rbmgay = bpy.data.objects.new('rbmgay', me_cube_017)
ob_shaft = bpy.data.objects.new('Shaft', me_cylinder_008)
ob_cube_029 = bpy.data.objects.new('Cube.029', me_cube_021)
ob_cube_018 = bpy.data.objects.new('Cube.018', me_cube_024)
ob_blades = bpy.data.objects.new('Blades', me_plane_001)

# ---- transforms, parenting, visibility, modifiers, constraints
ob_block2_3_001.location = (0.0, -6.5, 2.5)
ob_block2_3_001.use_mesh_mirror_x = True
ob_block2_3_004.location = (0.0, -11.5, 2.5)
ob_block2_3_004.use_mesh_mirror_x = True
ob_block2_3_005.location = (0.0, -12.5, 2.5)
ob_block2_3_005.use_mesh_mirror_x = True
ob_light.location = (4.076, 1.005, 5.904)
ob_light.rotation_euler = (0.6503, 0.05522, 1.866)
ob_light.lock_rotations_4d = False
ob_light.empty_display_type = 'ARROWS'
ob_light.color = (0.0, 0.0, 0.0, 0.0)
ob_light.lineart.crease_threshold = 0.0
ob_camera.location = (7.359, -6.926, 4.958)
ob_camera.rotation_euler = (1.109, 0.0, 0.8149)
ob_camera.lock_rotations_4d = False
ob_camera.empty_display_type = 'ARROWS'
ob_camera.color = (0.0, 0.0, 0.0, 0.0)
ob_camera.display_type = 'WIRE'
ob_camera.lineart.crease_threshold = 0.0
ob_cube.location = (0.0, -0.5, 0.5)
ob_cylinder_001.location = (0.0, 2.0, 1.5)
ob_cylinder_001.rotation_euler = (1.571, -0.0, 0.0)
ob_port.location = (0.0, -0.5, 1.5)
ob_port.use_mesh_mirror_x = True
ob_block2_3.location = (0.0, -1.5, 2.5)
ob_block2_3.use_mesh_mirror_x = True
ob_cube_003.location = (0.0, -24.5, -0.5)
ob_cube_003.use_mesh_mirror_x = True
ob_cube_001.location = (0.0, -19.5, -0.5)
ob_cube_001.use_mesh_mirror_x = True
ob_cube_002.location = (0.0, -22.5, -0.5)
ob_cube_002.use_mesh_mirror_x = True
ob_cube_005.location = (0.0, -25.5, -0.5)
ob_cube_005.use_mesh_mirror_x = True
ob_cube_006.location = (0.0, -30.5, -0.5)
ob_cube_006.use_mesh_mirror_x = True
ob_cube_007.location = (0.0, -35.5, -0.5)
ob_cube_007.use_mesh_mirror_x = True
ob_cube_008.location = (0.0, -36.5, -0.5)
ob_cube_008.use_mesh_mirror_x = True
ob_cube_009.location = (0.0, -37.5, -0.5)
ob_cube_009.use_mesh_mirror_x = True
ob_cube_010.location = (0.0, -37.5, -0.5)
ob_cube_010.use_mesh_mirror_x = True
ob_cube_011.location = (0.0, -41.5, -0.5)
ob_cube_011.use_mesh_mirror_x = True
ob_cube_012.location = (0.0, -0.5, -0.5)
ob_cube_013.location = (0.0, -24.5, -0.5)
ob_cube_014.location = (0.0, -48.5, -0.5)
ob_cube_015.location = (0.0, -18.5, -0.5)
ob_cube_015.use_mesh_mirror_x = True
ob_cube_016.location = (0.0, -40.5, -0.5)
ob_cube_016.use_mesh_mirror_x = True
ob_cube_019.location = (0.0, -16.5, 0.5)
ob_cube_019.use_mesh_mirror_x = True
ob_cube_020.location = (0.0, -14.5, 0.5)
ob_cube_020.use_mesh_mirror_x = True
ob_cube_021.location = (0.0, -13.5, 0.5)
ob_cube_021.use_mesh_mirror_x = True
ob_cube_022.location = (0.0, -46.5, 0.5)
ob_cube_022.use_mesh_mirror_x = True
ob_cube_023.location = (0.0, -45.5, 0.5)
ob_cube_023.use_mesh_mirror_x = True
ob_cube_024.location = (0.0, -43.5, 0.5)
ob_cube_024.use_mesh_mirror_x = True
ob_cube_025.location = (0.0, -42.5, 0.5)
ob_cube_025.use_mesh_mirror_x = True
ob_cube_026.location = (0.0, -18.5, -0.5)
ob_cube_027.location = (0.0, -0.5, 0.5)
_m = ob_cube_027.modifiers.new('Array', 'ARRAY')
_m.relative_offset_displace = (0.0, -1.0, 0.0)
_m = ob_cube_027.modifiers.new('Mirror', 'MIRROR')
ob_cube_028.location = (0.0, -0.5, 0.5)
_m = ob_cube_028.modifiers.new('Mirror', 'MIRROR')
ob_2b.location = (0.0, -3.5, 1.5)
ob_2b.rotation_euler = (1.571, -0.0, 0.0)
ob_20b.location = (0.0, -10.5, 1.5)
ob_20b.rotation_euler = (1.571, -0.0, 0.0)
ob_100b.location = (0.0, -27.5, 1.5)
ob_100b.rotation_euler = (1.571, -0.0, 0.0)
ob_100b_001.location = (0.0, -32.5, 1.5)
ob_100b_001.rotation_euler = (1.571, -0.0, 0.0)
_m = ob_100b_001.modifiers.new('Array', 'ARRAY')
_m.count = 4
_m.relative_offset_displace = (0.0, 0.0, 1.0)
ob_1000b.location = (0.0, -21.5, 1.5)
ob_1000b.rotation_euler = (1.571, -0.0, 0.0)
ob_1000b_001.location = (0.0, -39.5, 1.5)
ob_1000b_001.rotation_euler = (1.571, -0.0, 0.0)
_m = ob_1000b_001.modifiers.new('Array', 'ARRAY')
_m.relative_offset_displace = (0.0, 0.0, 1.0)
ob_10000b.location = (0.0, -16.5, 1.5)
ob_10000b.rotation_euler = (1.571, -0.0, 0.0)
_m = ob_10000b.modifiers.new('Smooth by Angle', 'NODES')
_m.node_group = ng_smooth_by_angle
_gi = [s.identifier for s in ng_smooth_by_angle.interface.items_tree if s.item_type == 'SOCKET' and s.in_out == 'INPUT']
_m[_gi[1]] = 0.7854  # Angle
_m.use_pin_to_last = True
_m.show_group_selector = False
ob_10000b_001.location = (0.0, -45.5, 1.5)
ob_10000b_001.rotation_euler = (1.571, -0.0, 0.0)
ob_cylinder.location = (0.0, -0.5, 1.5)
ob_cylinder.rotation_euler = (-1.571, -0.0, 0.0)
ob_rbmgay.location = (0.0, 0.0, 1.5)
ob_rbmgay.rotation_euler = (0.0, -0.2618, 0.0)
ob_shaft.location = (0.0, 0.0, 1.5)
ob_shaft.rotation_euler = (1.571, -0.0, 0.0)
ob_cube_029.location = (0.0, -2.5, 0.5)
ob_cube_018.location = (0.0, -26.5, -0.5)
ob_cube_018.use_mesh_mirror_x = True
ob_blades.location = (0.0, 0.0, 1.5)
ob_blades.use_mesh_mirror_x = True

# ---- collection membership
col_linked.objects.link(ob_block2_3_001)
col_linked.objects.link(ob_block2_3_004)
col_linked.objects.link(ob_block2_3_005)
col_collection.objects.link(ob_light)
col_collection.objects.link(ob_camera)
col_collection.objects.link(ob_cube)
col_collection.objects.link(ob_cylinder_001)
col_collection.objects.link(ob_port)
col_collection.objects.link(ob_block2_3)
col_collection.objects.link(ob_cube_003)
col_collection.objects.link(ob_cube_001)
col_collection.objects.link(ob_cube_002)
col_collection.objects.link(ob_cube_005)
col_collection.objects.link(ob_cube_006)
col_collection.objects.link(ob_cube_007)
col_collection.objects.link(ob_cube_008)
col_collection.objects.link(ob_cube_009)
col_collection.objects.link(ob_cube_010)
col_collection.objects.link(ob_cube_011)
col_collection.objects.link(ob_cube_012)
col_collection.objects.link(ob_cube_013)
col_collection.objects.link(ob_cube_014)
col_collection.objects.link(ob_cube_015)
col_collection.objects.link(ob_cube_016)
col_collection.objects.link(ob_cube_019)
col_collection.objects.link(ob_cube_020)
col_collection.objects.link(ob_cube_021)
col_collection.objects.link(ob_cube_022)
col_collection.objects.link(ob_cube_023)
col_collection.objects.link(ob_cube_024)
col_collection.objects.link(ob_cube_025)
col_collection.objects.link(ob_cube_026)
col_collection.objects.link(ob_cube_027)
col_collection.objects.link(ob_cube_028)
col_es.objects.link(ob_2b)
col_uds.objects.link(ob_20b)
col_sds.objects.link(ob_100b)
col_sds.objects.link(ob_100b_001)
col_ds.objects.link(ob_1000b)
col_ds.objects.link(ob_1000b_001)
col_s.objects.link(ob_10000b)
col_s.objects.link(ob_10000b_001)
col_s.objects.link(ob_cylinder)
col_s.objects.link(ob_rbmgay)
col_s.objects.link(ob_shaft)
col_s.objects.link(ob_cube_029)
col_s.objects.link(ob_cube_018)
col_s.objects.link(ob_blades)

# ---- scene / render settings (as saved in the file)
scene.camera = ob_camera
scene.frame_start = 1; scene.frame_end = 250; scene.frame_set(0)
scene.render.engine = 'BLENDER_EEVEE_NEXT'
bpy.context.view_layer.update()
